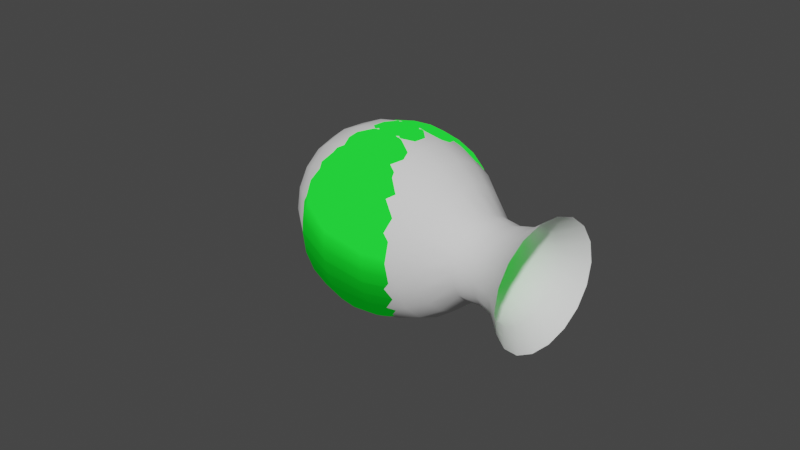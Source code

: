 # Source: PvZModels.blend  (saved by Blender 3.3.6; exported with 4.5.12 LTS)
import bpy
from mathutils import Matrix  # noqa: F401  (used for matrix-valued properties, if any)

bpy.ops.wm.read_factory_settings(use_empty=True)
scene = bpy.context.scene
scene.name = 'Scene'

# ---- collections
col_collection = bpy.data.collections.new('Collection'); scene.collection.children.link(col_collection)

# ---- images (referenced by path relative to the original .blend; pixels are not part of the script)
import os
ASSET_DIR = os.environ.get("B2B_ASSET_DIR", "")  # directory of the original .blend (textures are referenced by path, not embedded)
HERE = os.path.dirname(os.path.abspath(__file__))  # packed textures are extracted next to this script under _unpacked/

def load_image(name, relpath, width, height, colorspace="sRGB"):
    """Load a texture the original file referenced (path relative to the .blend, or extracted next to this script)."""
    p = next((c for c in (os.path.join(HERE, relpath), os.path.join(ASSET_DIR, relpath)) if relpath and os.path.exists(c)), "")
    if p:
        img = bpy.data.images.load(p, check_existing=True)
        img.name = name
    else:  # same state as the original file: an image datablock whose file is absent (Cycles renders it pink)
        img = bpy.data.images.new(name, width, height)
        img.source = "FILE"
        img.filepath = "//" + (relpath or name)
    img.colorspace_settings.name = colorspace
    return img
img_plate_texture = load_image('Plate-texture', 'Plate-texture.png', 1024, 1024, 'sRGB')
img_balltexture = load_image('BallTexture', '', 1024, 1024, 'sRGB')

# ---- materials (node trees are filled in below, after node groups)
mat_sceal = bpy.data.materials.new('sceal')
mat_material_002 = bpy.data.materials.new('Material.002')
mat_bullet = bpy.data.materials.new('bullet')

# ---- material node trees
mat_sceal.use_nodes = True; mat_sceal.node_tree.nodes.clear()
_N = mat_sceal.node_tree.nodes; _L = mat_sceal.node_tree.links
n0 = _N.new('ShaderNodeTexNoise'); n0.name = 'Noise Texture'; n0.location = (-875, 307)
n1 = _N.new('ShaderNodeTexCoord'); n1.name = 'Texture Coordinate'; n1.location = (-893, 24)
n2 = _N.new('ShaderNodeMapping'); n2.name = 'Mapping'; n2.location = (-614, 116)
n2.inputs[1].default_value = (0.05, 0.0, 0.0)
n2.inputs[2].default_value = (0.0, 1.571, 0.0)
n3 = _N.new('ShaderNodeTexGradient'); n3.name = 'Gradient Texture'; n3.location = (-411, 140)
n4 = _N.new('ShaderNodeValToRGB'); n4.name = 'ColorRamp'; n4.location = (-215, 152)
while len(n4.color_ramp.elements) > 1: n4.color_ramp.elements.remove(n4.color_ramp.elements[-1])
n4.color_ramp.elements[0].position = 0.1045; n4.color_ramp.elements[0].color = (0.0, 0.0, 0.0, 1.0)
_e = n4.color_ramp.elements.new(0.2091); _e.color = (1.0, 1.0, 1.0, 1.0)
n5 = _N.new('ShaderNodeMath'); n5.name = 'Math'; n5.location = (60, 285)
n6 = _N.new('ShaderNodeInvert'); n6.name = 'Invert'; n6.location = (-392, 277)
n6.inputs[0].default_value = 0.0
n7 = _N.new('ShaderNodeOutputMaterial'); n7.name = 'Material Output'; n7.location = (979, 409)
n8 = _N.new('ShaderNodeTexImage'); n8.name = 'Image Texture.001'; n8.location = (-516, 580)
n8.image = img_plate_texture
n9 = _N.new('ShaderNodeValToRGB'); n9.name = 'ColorRamp.001'; n9.location = (260, 382)
while len(n9.color_ramp.elements) > 1: n9.color_ramp.elements.remove(n9.color_ramp.elements[-1])
n9.color_ramp.elements[0].position = 0.0; n9.color_ramp.elements[0].color = (0.001518, 0.2582, 0.01298, 1.0)
_e = n9.color_ramp.elements.new(0.1341); _e.color = (0.0005971, 0.1038, 0.005114, 1.0)
_e = n9.color_ramp.elements.new(0.1955); _e.color = (0.001194, 0.2077, 0.01023, 1.0)
_e = n9.color_ramp.elements.new(0.4159); _e.color = (0.001791, 0.3115, 0.01534, 1.0)
_e = n9.color_ramp.elements.new(0.4545); _e.color = (0.002388, 0.4154, 0.02046, 1.0)
_e = n9.color_ramp.elements.new(0.7159); _e.color = (0.002986, 0.5192, 0.02557, 1.0)
_e = n9.color_ramp.elements.new(0.7318); _e.color = (0.003583, 0.6231, 0.03069, 1.0)
_e = n9.color_ramp.elements.new(0.9477); _e.color = (0.00418, 0.7269, 0.0358, 1.0)
_e = n9.color_ramp.elements.new(0.9545); _e.color = (0.004777, 0.8308, 0.04092, 1.0)
n10 = _N.new('ShaderNodeBsdfPrincipled'); n10.name = 'Principled BSDF'; n10.location = (601, 318)
n10.distribution = 'GGX'
n10.subsurface_method = 'RANDOM_WALK_SKIN'
n10.inputs[3].default_value = 1.45
n10.inputs[27].default_value = (0.0, 0.0, 0.0, 1.0)
n10.inputs[28].default_value = 1.0
n11 = _N.new('ShaderNodeRGB'); n11.name = 'RGB'; n11.location = (-144, 495)
n11.outputs[0].default_value = (0.004867, 0.8276, 0.04146, 1.0)
_L.new(n1.outputs[3], n2.inputs[0])
_L.new(n2.outputs[0], n3.inputs[0])
_L.new(n6.outputs[0], n5.inputs[1])
_L.new(n3.outputs[0], n4.inputs[0])
_L.new(n4.outputs[0], n5.inputs[0])
_L.new(n5.outputs[0], n9.inputs[0])
_L.new(n0.outputs[1], n6.inputs[1])
_L.new(n9.outputs[0], n10.inputs[0])
_L.new(n8.outputs[0], n7.inputs[0])
n7.is_active_output = True
mat_material_002.use_nodes = True; mat_material_002.node_tree.nodes.clear()
_N = mat_material_002.node_tree.nodes; _L = mat_material_002.node_tree.links
n0 = _N.new('ShaderNodeOutputMaterial'); n0.name = 'Material Output'; n0.location = (555, 300)
n1 = _N.new('ShaderNodeValToRGB'); n1.name = 'ColorRamp'; n1.location = (-1254, 407)
while len(n1.color_ramp.elements) > 1: n1.color_ramp.elements.remove(n1.color_ramp.elements[-1])
n1.color_ramp.elements[0].position = 0.0; n1.color_ramp.elements[0].color = (0.0, 0.0, 0.0, 1.0)
_e = n1.color_ramp.elements.new(1.0); _e.color = (1.0, 1.0, 1.0, 1.0)
n2 = _N.new('ShaderNodeTexGradient'); n2.name = 'Gradient Texture'; n2.location = (-519, 120)
n3 = _N.new('ShaderNodeMapping'); n3.name = 'Mapping'; n3.location = (-760, 91)
n3.inputs[1].default_value = (0.09, 0.0, 0.0)
n3.inputs[2].default_value = (0.0, 1.571, 0.0)
n3.inputs[3].default_value = (1.0, 1.0, 1.16)
n4 = _N.new('ShaderNodeTexCoord'); n4.name = 'Texture Coordinate'; n4.location = (-1178, 74)
n5 = _N.new('ShaderNodeMath'); n5.name = 'Math'; n5.location = (-354, 281)
n5.operation = 'MULTIPLY'
n6 = _N.new('ShaderNodeTexNoise'); n6.name = 'Noise Texture'; n6.location = (-1047, 290)
n6.inputs[2].default_value = 6.9
n6.inputs[3].default_value = 0.1
n7 = _N.new('ShaderNodeValToRGB'); n7.name = 'ColorRamp.001'; n7.location = (-85, 347)
while len(n7.color_ramp.elements) > 1: n7.color_ramp.elements.remove(n7.color_ramp.elements[-1])
n7.color_ramp.elements[0].position = 0.0; n7.color_ramp.elements[0].color = (0.03413, 0.0111, 0.004819, 1.0)
_e = n7.color_ramp.elements.new(1.0); _e.color = (0.9282, 0.1898, 0.003942, 1.0)
n8 = _N.new('ShaderNodeBsdfPrincipled'); n8.name = 'Principled BSDF'; n8.location = (243, 139)
n8.distribution = 'GGX'
n8.subsurface_method = 'RANDOM_WALK_SKIN'
n8.inputs[3].default_value = 1.45
n8.inputs[27].default_value = (0.0, 0.0, 0.0, 1.0)
n8.inputs[28].default_value = 1.0
n9 = _N.new('ShaderNodeTexImage'); n9.name = 'Image Texture.001'; n9.location = (-360, 585)
n9.image = img_plate_texture
_L.new(n4.outputs[3], n3.inputs[0])
_L.new(n3.outputs[0], n2.inputs[0])
_L.new(n2.outputs[0], n5.inputs[1])
_L.new(n5.outputs[0], n7.inputs[0])
_L.new(n6.outputs[1], n5.inputs[0])
_L.new(n7.outputs[0], n8.inputs[0])
_L.new(n9.outputs[0], n0.inputs[0])
n0.is_active_output = True
mat_bullet.use_nodes = True; mat_bullet.node_tree.nodes.clear()
_N = mat_bullet.node_tree.nodes; _L = mat_bullet.node_tree.links
n0 = _N.new('ShaderNodeTexGradient'); n0.name = 'Gradient Texture'; n0.location = (-305, 217)
n1 = _N.new('ShaderNodeBsdfPrincipled'); n1.name = 'Principled BSDF'; n1.location = (287, 60)
n1.distribution = 'GGX'
n1.subsurface_method = 'RANDOM_WALK_SKIN'
n1.inputs[3].default_value = 1.45
n1.inputs[27].default_value = (0.0, 0.0, 0.0, 1.0)
n1.inputs[28].default_value = 1.0
n2 = _N.new('ShaderNodeTexCoord'); n2.name = 'Texture Coordinate'; n2.location = (-851, 137)
n3 = _N.new('ShaderNodeMapping'); n3.name = 'Mapping'; n3.location = (-553, 221)
n3.inputs[1].default_value = (0.8, 0.0, 0.0)
n3.inputs[2].default_value = (0.0, 1.309, 0.0)
n4 = _N.new('ShaderNodeValToRGB'); n4.name = 'ColorRamp'; n4.location = (-135, 249)
while len(n4.color_ramp.elements) > 1: n4.color_ramp.elements.remove(n4.color_ramp.elements[-1])
n4.color_ramp.elements[0].position = 0.0; n4.color_ramp.elements[0].color = (0.0, 0.1887, 0.005827, 1.0)
_e = n4.color_ramp.elements.new(0.2165); _e.color = (0.000538, 0.1764, 0.005976, 1.0)
_e = n4.color_ramp.elements.new(0.3884); _e.color = (0.0007857, 0.18, 0.006393, 1.0)
_e = n4.color_ramp.elements.new(0.4057); _e.color = (0.001048, 0.1935, 0.00689, 1.0)
_e = n4.color_ramp.elements.new(0.5312); _e.color = (0.001571, 0.2204, 0.007884, 1.0)
_e = n4.color_ramp.elements.new(0.5477); _e.color = (0.002095, 0.2472, 0.008878, 1.0)
_e = n4.color_ramp.elements.new(0.6852); _e.color = (0.003143, 0.301, 0.01087, 1.0)
_e = n4.color_ramp.elements.new(0.6955); _e.color = (0.004191, 0.3548, 0.01285, 1.0)
_e = n4.color_ramp.elements.new(0.8091); _e.color = (0.006286, 0.4623, 0.01683, 1.0)
_e = n4.color_ramp.elements.new(0.8545); _e.color = (0.008381, 0.5698, 0.02081, 1.0)
_e = n4.color_ramp.elements.new(0.9432); _e.color = (0.01257, 0.7849, 0.02876, 1.0)
_e = n4.color_ramp.elements.new(1.0); _e.color = (0.01676, 1.0, 0.03671, 1.0)
n5 = _N.new('ShaderNodeOutputMaterial'); n5.name = 'Material Output'; n5.location = (300, 300)
n6 = _N.new('ShaderNodeTexImage'); n6.name = 'Image Texture'; n6.location = (-55, 13)
n6.image = img_balltexture
_L.new(n0.outputs[0], n4.inputs[0])
_L.new(n3.outputs[0], n0.inputs[0])
_L.new(n2.outputs[3], n3.inputs[0])
_L.new(n4.outputs[0], n5.inputs[0])
n5.is_active_output = True

# ---- world
world_world = bpy.data.worlds.new('World'); scene.world = world_world
world_world.use_nodes = True; world_world.node_tree.nodes.clear()
_N = world_world.node_tree.nodes; _L = world_world.node_tree.links
n0 = _N.new('ShaderNodeOutputWorld'); n0.name = 'World Output'; n0.location = (300, 300)
n1 = _N.new('ShaderNodeBackground'); n1.name = 'Background'; n1.location = (10, 300)
n1.inputs[0].default_value = (0.05088, 0.05088, 0.05088, 1.0)
_L.new(n1.outputs[0], n0.inputs[0])
n0.is_active_output = True
world_world.color = (0.05088, 0.05088, 0.05088)
world_world.use_sun_shadow = False
world_world.sun_shadow_jitter_overblur = 0.0

# ---- cameras
cam_camera = bpy.data.cameras.new('Camera')
cam_camera.clip_end = 100.0
cam_camera.ortho_scale = 7.314

# ---- meshes
me_plane = bpy.data.meshes.new('Plane')
me_plane.from_pydata([(-0.5002, -0.5176, -0.1937), (0.4998, -0.5176, -0.1937), (-0.5002, 0.4824, -0.1151), (0.4998, 0.4824, -0.1151), (-0.5002, 0.4824, -0.1937), (0.4998, 0.4824, -0.1937), (-0.5002, -0.5176, -0.0225), (0.4998, -0.5176, -0.0225), (-0.5002, 0.4824, -0.0225), (0.4998, 0.4824, -0.0225), (-0.3002, -0.5176, -0.1937), (-0.1002, -0.5176, -0.1937), (0.09984, -0.5176, -0.1935), (0.2998, -0.5176, -0.1937), (-0.3002, 0.4824, -0.1937), (-0.1001, 0.4837, -0.1921), (0.09992, 0.4837, -0.192), (0.2998, 0.4825, -0.1935), (-0.3002, -0.5176, -0.0225), (-0.1002, -0.5176, -0.0225), (0.09998, -0.5178, -0.01817), (0.2998, -0.5176, -0.0225), (-0.3002, 0.4824, -0.0225), (-0.1001, 0.4893, -0.0225), (0.1003, 0.491, -0.01817), (0.3, 0.4844, -0.01972), (-0.5002, -0.3176, -0.1937), (-0.5002, -0.1176, -0.1937), (-0.5002, 0.08238, -0.1937), (-0.5002, 0.2824, -0.1937), (0.4998, 0.2824, -0.1937), (0.4998, 0.08238, -0.1937), (0.4998, -0.1176, -0.1937), (0.4998, -0.3176, -0.1937), (-0.5002, -0.3176, -0.0225), (-0.5002, -0.1176, -0.0225), (-0.5002, 0.08238, -0.0225), (-0.5002, 0.2824, -0.0225), (0.4998, 0.2824, -0.0225), (0.4998, 0.08238, -0.02248), (0.4998, -0.1176, -0.0225), (0.4998, -0.3176, -0.0225), (0.3003, 0.2843, 0.004233), (0.3036, 0.08326, 0.05314), (0.3032, -0.1195, 0.04208), (0.3004, -0.3183, 0.006927), (0.1004, 0.2888, 0.01843), (0.1013, 0.082, 0.02864), (0.1019, -0.1194, 0.05301), (0.102, -0.3181, 0.02791), (-0.1005, 0.2858, 0.05272), (-0.09766, 0.07717, 0.03476), (-0.1004, -0.1175, 0.02229), (-0.09931, -0.3166, -0.003173), (-0.3013, 0.2825, 0.009779), (-0.3052, 0.08224, 0.04327), (-0.3023, -0.119, 0.02609), (-0.3003, -0.3177, 0.0001136), (0.4998, 0.4824, -0.06031), (-0.5002, 0.4824, -0.06031), (-0.5002, -0.5176, -0.06031), (0.4998, -0.5176, -0.06031), (0.2998, -0.5176, -0.06031), (0.09995, -0.5178, -0.05686), (-0.1002, -0.5176, -0.06031), (-0.3002, -0.5176, -0.06031), (-0.3002, 0.4824, -0.06031), (-0.1001, 0.4881, -0.04958), (0.1002, 0.4895, -0.05144), (0.3, 0.484, -0.0581), (0.4998, 0.2824, -0.06031), (0.4998, 0.08238, -0.0603), (0.4998, -0.1176, -0.06031), (0.4998, -0.3176, -0.06031), (-0.5002, -0.3176, -0.06031), (-0.5002, -0.1176, -0.06031), (-0.5002, 0.08238, -0.06031), (-0.5002, 0.2824, -0.06031)], [], [(0, 10, 11, 12, 13, 1, 3, 2), (69, 25, 9, 58), (54, 22, 8, 37), (65, 18, 6, 60), (77, 37, 8, 59), (73, 41, 7, 61), (61, 7, 21, 62), (62, 21, 20, 63), (63, 20, 19, 64), (64, 19, 18, 65), (38, 9, 25, 42), (42, 25, 24, 46), (46, 24, 23, 50), (50, 23, 22, 54), (59, 8, 22, 66), (66, 22, 23, 67), (67, 23, 24, 68), (68, 24, 25, 69), (19, 53, 57, 18), (53, 52, 56, 57), (52, 51, 55, 56), (51, 50, 54, 55), (20, 49, 53, 19), (49, 48, 52, 53), (48, 47, 51, 52), (47, 46, 50, 51), (21, 45, 49, 20), (45, 44, 48, 49), (44, 43, 47, 48), (43, 42, 46, 47), (7, 41, 45, 21), (41, 40, 44, 45), (40, 39, 43, 44), (39, 38, 42, 43), (58, 9, 38, 70), (70, 38, 39, 71), (71, 39, 40, 72), (72, 40, 41, 73), (60, 6, 34, 74), (74, 34, 35, 75), (75, 35, 36, 76), (76, 36, 37, 77), (18, 57, 34, 6), (57, 56, 35, 34), (56, 55, 36, 35), (55, 54, 37, 36), (13, 12, 11, 10, 0, 26, 27, 28, 29, 4, 14, 15, 16, 17, 5, 30, 31, 32, 33, 1), (28, 76, 77, 29), (27, 75, 76, 28), (26, 74, 75, 27), (0, 60, 74, 26), (32, 72, 73, 33), (31, 71, 72, 32), (30, 70, 71, 31), (5, 58, 70, 30), (16, 68, 69, 17), (15, 67, 68, 16), (14, 66, 67, 15), (4, 59, 66, 14), (11, 64, 65, 10), (12, 63, 64, 11), (13, 62, 63, 12), (1, 61, 62, 13), (33, 73, 61, 1), (29, 77, 59, 4), (10, 65, 60, 0), (17, 69, 58, 5)])
me_plane.polygons.foreach_set('use_smooth', [True] * 67)
me_plane.polygons.foreach_set('material_index', [0, 0, 0, 0, 0, 0, 0, 0, 0, 0, 0, 0, 0, 0, 0, 0, 0, 0, 0, 0, 0, 0, 0, 0, 0, 0, 0, 0, 0, 0, 0, 0, 0, 0, 0, 0, 0, 0, 0, 0, 0, 0, 0, 0, 0, 0, 0, 1, 1, 1, 1, 1, 1, 1, 1, 1, 1, 1, 1, 1, 1, 1, 1, 1, 1, 1, 1])
_k = set([(0, 60), (1, 61), (4, 59), (5, 58), (6, 60), (7, 61), (8, 59), (9, 58)])
me_plane.attributes.new('sharp_edge', 'BOOLEAN', 'EDGE').data.foreach_set('value', [ (min(e.vertices), max(e.vertices)) in _k for e in me_plane.edges])
_uv = me_plane.uv_layers.new(name='UVMap')
_uv.uv.foreach_set('vector', [0.0, 0.0, 0.0, 0.0, 0.0, 0.0, 0.0, 0.0, 0.0, 0.0, 0.0, 0.0, 0.0, 0.0, 0.0, 0.0, 0.7802, 0.6283, 0.7802, 0.6518, 0.7257, 0.6501, 0.7257, 0.6269, 0.5788, 0.4147, 0.578, 0.2734, 0.7195, 0.2734, 0.7195, 0.4149, 0.7803, 0.7348, 0.7803, 0.758, 0.7257, 0.758, 0.7257, 0.7348, 0.7803, 0.9477, 0.7803, 0.9709, 0.7257, 0.9709, 0.7257, 0.9477, 0.7803, 0.8425, 0.7803, 0.8658, 0.7257, 0.8658, 0.7257, 0.8425, 0.9986, 0.7348, 0.9986, 0.758, 0.944, 0.758, 0.944, 0.7348, 0.944, 0.7348, 0.944, 0.758, 0.8895, 0.7606, 0.8895, 0.7369, 0.8895, 0.7369, 0.8895, 0.7606, 0.8349, 0.758, 0.8349, 0.7348, 0.8349, 0.7348, 0.8349, 0.758, 0.7803, 0.758, 0.7803, 0.7348, 0.01209, 0.4149, 0.01209, 0.2734, 0.1535, 0.272, 0.1532, 0.4135, 0.1532, 0.4135, 0.1535, 0.272, 0.2947, 0.2673, 0.2946, 0.4103, 0.2946, 0.4103, 0.2947, 0.2673, 0.4364, 0.2685, 0.4367, 0.4124, 0.4367, 0.4124, 0.4364, 0.2685, 0.578, 0.2734, 0.5788, 0.4147, 0.9986, 0.6269, 0.9986, 0.6501, 0.944, 0.6501, 0.944, 0.6269, 0.944, 0.6269, 0.944, 0.6501, 0.8894, 0.6502, 0.8894, 0.6335, 0.8894, 0.6335, 0.8894, 0.6502, 0.8347, 0.6529, 0.8348, 0.6324, 0.8348, 0.6324, 0.8347, 0.6529, 0.7802, 0.6518, 0.7802, 0.6283, 0.4365, 0.9808, 0.4359, 0.8386, 0.5781, 0.8394, 0.578, 0.9808, 0.4359, 0.8386, 0.4366, 0.6977, 0.5795, 0.6988, 0.5781, 0.8394, 0.4366, 0.6977, 0.4347, 0.56, 0.5815, 0.5564, 0.5795, 0.6988, 0.4347, 0.56, 0.4367, 0.4124, 0.5788, 0.4147, 0.5815, 0.5564, 0.2949, 0.981, 0.2935, 0.8396, 0.4359, 0.8386, 0.4365, 0.9808, 0.2935, 0.8396, 0.2936, 0.699, 0.4366, 0.6977, 0.4359, 0.8386, 0.2936, 0.699, 0.294, 0.5566, 0.4347, 0.56, 0.4366, 0.6977, 0.294, 0.5566, 0.2946, 0.4103, 0.4367, 0.4124, 0.4347, 0.56, 0.1536, 0.9808, 0.1532, 0.8398, 0.2935, 0.8396, 0.2949, 0.981, 0.1532, 0.8398, 0.1512, 0.6991, 0.2936, 0.699, 0.2935, 0.8396, 0.1512, 0.6991, 0.1509, 0.5557, 0.294, 0.5566, 0.2936, 0.699, 0.1509, 0.5557, 0.1532, 0.4135, 0.2946, 0.4103, 0.294, 0.5566, 0.01209, 0.9808, 0.01209, 0.8393, 0.1532, 0.8398, 0.1536, 0.9808, 0.01209, 0.8393, 0.01209, 0.6978, 0.1512, 0.6991, 0.1532, 0.8398, 0.01209, 0.6978, 0.01209, 0.5564, 0.1509, 0.5557, 0.1512, 0.6991, 0.01209, 0.5564, 0.01209, 0.4149, 0.1532, 0.4135, 0.1509, 0.5557, 0.9986, 0.8425, 0.9986, 0.8658, 0.944, 0.8658, 0.944, 0.8425, 0.944, 0.8425, 0.944, 0.8658, 0.8895, 0.8658, 0.8895, 0.8425, 0.8895, 0.8425, 0.8895, 0.8658, 0.8349, 0.8658, 0.8349, 0.8425, 0.8349, 0.8425, 0.8349, 0.8658, 0.7803, 0.8658, 0.7803, 0.8425, 0.9986, 0.9477, 0.9986, 0.9709, 0.944, 0.9709, 0.944, 0.9477, 0.944, 0.9477, 0.944, 0.9709, 0.8895, 0.9709, 0.8895, 0.9477, 0.8895, 0.9477, 0.8895, 0.9709, 0.8349, 0.9709, 0.8349, 0.9477, 0.8349, 0.9477, 0.8349, 0.9709, 0.7803, 0.9709, 0.7803, 0.9477, 0.578, 0.9808, 0.5781, 0.8394, 0.7195, 0.8393, 0.7195, 0.9808, 0.5781, 0.8394, 0.5795, 0.6988, 0.7195, 0.6978, 0.7195, 0.8393, 0.5795, 0.6988, 0.5815, 0.5564, 0.7195, 0.5564, 0.7195, 0.6978, 0.5815, 0.5564, 0.5788, 0.4147, 0.7195, 0.4149, 0.7195, 0.5564, 0.9456, 0.2688, 0.8936, 0.2688, 0.8416, 0.2688, 0.7897, 0.2688, 0.7377, 0.2688, 0.7377, 0.2168, 0.7377, 0.1649, 0.7377, 0.1129, 0.7377, 0.06095, 0.7377, 0.008989, 0.7897, 0.008989, 0.8416, 0.008656, 0.8936, 0.008637, 0.9456, 0.008963, 0.9975, 0.008989, 0.9975, 0.06095, 0.9975, 0.1129, 0.9975, 0.1649, 0.9975, 0.2168, 0.9975, 0.2688, 0.8349, 0.8658, 0.8349, 0.9477, 0.7803, 0.9477, 0.7803, 0.8658, 0.8895, 0.8658, 0.8895, 0.9477, 0.8349, 0.9477, 0.8349, 0.8658, 0.944, 0.8658, 0.944, 0.9477, 0.8895, 0.9477, 0.8895, 0.8658, 0.9986, 0.8658, 0.9986, 0.9477, 0.944, 0.9477, 0.944, 0.8658, 0.8349, 0.7606, 0.8349, 0.8425, 0.7803, 0.8425, 0.7803, 0.7606, 0.8895, 0.7606, 0.8895, 0.8425, 0.8349, 0.8425, 0.8349, 0.7606, 0.944, 0.7606, 0.944, 0.8425, 0.8895, 0.8425, 0.8895, 0.7606, 0.9986, 0.7606, 0.9986, 0.8425, 0.944, 0.8425, 0.944, 0.7606, 0.8348, 0.5461, 0.8348, 0.6324, 0.7802, 0.6283, 0.7803, 0.5451, 0.8894, 0.546, 0.8894, 0.6335, 0.8348, 0.6324, 0.8348, 0.5461, 0.944, 0.545, 0.944, 0.6269, 0.8894, 0.6335, 0.8894, 0.546, 0.9986, 0.545, 0.9986, 0.6269, 0.944, 0.6269, 0.944, 0.545, 0.8349, 0.6529, 0.8349, 0.7348, 0.7803, 0.7348, 0.7803, 0.6529, 0.8895, 0.653, 0.8895, 0.7369, 0.8349, 0.7348, 0.8349, 0.6529, 0.944, 0.6529, 0.944, 0.7348, 0.8895, 0.7369, 0.8895, 0.653, 0.9986, 0.6529, 0.9986, 0.7348, 0.944, 0.7348, 0.944, 0.6529, 0.7803, 0.7606, 0.7803, 0.8425, 0.7257, 0.8425, 0.7257, 0.7606, 0.7803, 0.8658, 0.7803, 0.9477, 0.7257, 0.9477, 0.7257, 0.8658, 0.7803, 0.6529, 0.7803, 0.7348, 0.7257, 0.7348, 0.7257, 0.6529, 0.7803, 0.5451, 0.7802, 0.6283, 0.7257, 0.6269, 0.7257, 0.545])
_ca = me_plane.color_attributes.new('Col', 'BYTE_COLOR', 'CORNER')
_ca.data.foreach_set('color', [0.0, 0.0, 0.0, 0.0, 0.0, 0.0, 0.0, 0.0, 0.0, 0.0, 0.0, 0.0, 0.0, 0.0, 0.0, 0.0, 0.0, 0.0, 0.0, 0.0, 0.0, 0.0, 0.0, 0.0, 1.0, 1.0, 1.0, 1.0, 1.0, 1.0, 1.0, 1.0, 0.0, 0.0, 0.0, 0.0, 0.0, 0.0, 0.0, 0.0, 0.0, 0.0, 0.0, 0.0, 0.0, 0.0, 0.0, 0.0, 1.0, 1.0, 1.0, 1.0, 0.0, 0.0, 0.0, 0.0, 0.0, 0.0, 0.0, 0.0, 0.0, 0.0, 0.0, 0.0, 0.0, 0.0, 0.0, 0.0, 0.0, 0.0, 0.0, 0.0, 0.0, 0.0, 0.0, 0.0, 0.0, 0.0, 0.0, 0.0, 0.0, 0.0, 0.0, 0.0, 0.0, 0.0, 0.0, 0.0, 0.0, 0.0, 0.0, 0.0, 0.0, 0.0, 0.0, 0.0, 0.0, 0.0, 0.0, 0.0, 0.0, 0.0, 0.0, 0.0, 0.0, 0.0, 0.0, 0.0, 0.0, 0.0, 0.0, 0.0, 0.0, 0.0, 0.0, 0.0, 0.0, 0.0, 0.0, 0.0, 0.0, 0.0, 0.0, 0.0, 0.0, 0.0, 0.0, 0.0, 0.0, 0.0, 0.0, 0.0, 0.0, 0.0, 0.0, 0.0, 0.0, 0.0, 0.0, 0.0, 0.0, 0.0, 0.0, 0.0, 0.0, 0.0, 0.0, 0.0, 0.0, 0.0, 0.0, 0.0, 0.0, 0.0, 0.0, 0.0, 0.0, 0.0, 0.0, 0.0, 0.0, 0.0, 0.0, 0.0, 0.0, 0.0, 0.0, 0.0, 0.0, 0.0, 0.0, 0.0, 0.0, 0.0, 0.0, 0.0, 0.0, 0.0, 0.0, 0.0, 0.0, 0.0, 0.0, 0.0, 0.0, 0.0, 0.0, 0.0, 1.0, 1.0, 1.0, 1.0, 1.0, 1.0, 1.0, 1.0, 0.0, 0.0, 0.0, 0.0, 0.0, 0.0, 0.0, 0.0, 1.0, 1.0, 1.0, 1.0, 1.0, 1.0, 1.0, 1.0, 0.0, 0.0, 0.0, 0.0, 0.0, 0.0, 0.0, 0.0, 1.0, 1.0, 1.0, 1.0, 1.0, 1.0, 1.0, 1.0, 0.0, 0.0, 0.0, 0.0, 0.0, 0.0, 0.0, 0.0, 1.0, 1.0, 1.0, 1.0, 0.0, 0.0, 0.0, 0.0, 0.0, 0.0, 0.0, 0.0, 0.0, 0.0, 0.0, 0.0, 0.0, 0.0, 0.0, 0.0, 0.0, 0.0, 0.0, 0.0, 0.0, 0.0, 0.0, 0.0, 0.0, 0.0, 0.0, 0.0, 0.0, 0.0, 0.0, 0.0, 0.0, 0.0, 0.0, 0.0, 0.0, 0.0, 0.0, 0.0, 0.0, 0.0, 0.0, 0.0, 0.0, 0.0, 0.0, 0.0, 0.0, 0.0, 0.0, 0.0, 0.0, 0.0, 0.0, 0.0, 0.0, 0.0, 0.0, 0.0, 0.0, 0.0, 0.0, 0.0, 0.0, 0.0, 0.0, 0.0, 1.0, 1.0, 1.0, 1.0, 1.0, 1.0, 1.0, 1.0, 0.0, 0.0, 0.0, 0.0, 1.0, 1.0, 1.0, 1.0, 1.0, 1.0, 1.0, 1.0, 1.0, 1.0, 1.0, 1.0, 1.0, 1.0, 1.0, 1.0, 1.0, 1.0, 1.0, 1.0, 1.0, 1.0, 1.0, 1.0, 1.0, 1.0, 1.0, 1.0, 1.0, 1.0, 1.0, 1.0, 1.0, 1.0, 1.0, 1.0, 1.0, 1.0, 1.0, 1.0, 1.0, 1.0, 1.0, 1.0, 1.0, 1.0, 1.0, 1.0, 0.0, 0.0, 0.0, 0.0, 1.0, 1.0, 1.0, 1.0, 1.0, 1.0, 1.0, 1.0, 0.0, 0.0, 0.0, 0.0, 1.0, 1.0, 1.0, 1.0, 1.0, 1.0, 1.0, 1.0, 1.0, 1.0, 1.0, 1.0, 1.0, 1.0, 1.0, 1.0, 1.0, 1.0, 1.0, 1.0, 1.0, 1.0, 1.0, 1.0, 1.0, 1.0, 1.0, 1.0, 1.0, 1.0, 1.0, 1.0, 1.0, 1.0, 1.0, 1.0, 1.0, 1.0, 1.0, 1.0, 1.0, 1.0, 1.0, 1.0, 1.0, 1.0, 1.0, 1.0, 0.0, 0.0, 0.0, 0.0, 1.0, 1.0, 1.0, 1.0, 1.0, 1.0, 1.0, 1.0, 0.0, 0.0, 0.0, 0.0, 1.0, 1.0, 1.0, 1.0, 1.0, 1.0, 1.0, 1.0, 1.0, 1.0, 1.0, 1.0, 1.0, 1.0, 1.0, 1.0, 1.0, 1.0, 1.0, 1.0, 1.0, 1.0, 1.0, 1.0, 1.0, 1.0, 1.0, 1.0, 1.0, 1.0, 1.0, 1.0, 1.0, 1.0, 1.0, 1.0, 1.0, 1.0, 1.0, 1.0, 1.0, 1.0, 1.0, 1.0, 1.0, 1.0, 1.0, 1.0, 0.0, 0.0, 0.0, 0.0, 0.0, 0.0, 0.0, 0.0, 1.0, 1.0, 1.0, 1.0, 0.0, 0.0, 0.0, 0.0, 0.0, 0.0, 0.0, 0.0, 0.0, 0.0, 0.0, 0.0, 1.0, 1.0, 1.0, 1.0, 1.0, 1.0, 1.0, 1.0, 0.0, 0.0, 0.0, 0.0, 0.0, 0.0, 0.0, 0.0, 1.0, 1.0, 1.0, 1.0, 1.0, 1.0, 1.0, 1.0, 0.0, 0.0, 0.0, 0.0, 0.0, 0.0, 0.0, 0.0, 1.0, 1.0, 1.0, 1.0, 1.0, 1.0, 1.0, 1.0, 0.0, 0.0, 0.0, 0.0, 0.0, 0.0, 0.0, 0.0, 0.0, 0.0, 0.0, 0.0, 0.0, 0.0, 0.0, 0.0, 0.0, 0.0, 0.0, 0.0, 0.0, 0.0, 0.0, 0.0, 0.0, 0.0, 0.0, 0.0, 0.0, 0.0, 0.0, 0.0, 0.0, 0.0, 0.0, 0.0, 0.0, 0.0, 0.0, 0.0, 0.0, 0.0, 0.0, 0.0, 0.0, 0.0, 0.0, 0.0, 0.0, 0.0, 0.0, 0.0, 0.0, 0.0, 0.0, 0.0, 0.0, 0.0, 0.0, 0.0, 0.0, 0.0, 0.0, 0.0, 0.0, 0.0, 0.0, 0.0, 0.0, 0.0, 0.0, 0.0, 0.0, 0.0, 0.0, 0.0, 0.0, 0.0, 0.0, 0.0, 0.0, 0.0, 0.0, 0.0, 0.0, 0.0, 0.0, 0.0, 0.0, 0.0, 0.0, 0.0, 0.0, 0.0, 0.0, 0.0, 0.0, 0.0, 0.0, 0.0, 0.0, 0.0, 0.0, 0.0, 0.0, 0.0, 0.0, 0.0, 0.0, 0.0, 0.0, 0.0, 0.0, 0.0, 0.0, 0.0, 0.0, 0.0, 0.0, 0.0, 0.0, 0.0, 0.0, 0.0, 0.0, 0.0, 0.0, 0.0, 0.0, 0.0, 0.0, 0.0, 1.0, 1.0, 1.0, 1.0, 0.0, 0.0, 0.0, 0.0, 0.0, 0.0, 0.0, 0.0, 1.0, 1.0, 1.0, 1.0, 1.0, 1.0, 1.0, 1.0, 0.0, 0.0, 0.0, 0.0, 0.0, 0.0, 0.0, 0.0, 1.0, 1.0, 1.0, 1.0, 1.0, 1.0, 1.0, 1.0, 0.0, 0.0, 0.0, 0.0, 0.0, 0.0, 0.0, 0.0, 1.0, 1.0, 1.0, 1.0, 1.0, 1.0, 1.0, 1.0, 0.0, 0.0, 0.0, 0.0, 0.0, 0.0, 0.0, 0.0, 1.0, 1.0, 1.0, 1.0, 1.0, 1.0, 1.0, 1.0, 1.0, 1.0, 1.0, 1.0, 1.0, 1.0, 1.0, 1.0, 1.0, 1.0, 1.0, 1.0, 1.0, 1.0, 1.0, 1.0, 1.0, 1.0, 1.0, 1.0, 1.0, 1.0, 1.0, 1.0, 1.0, 1.0, 1.0, 1.0, 1.0, 1.0, 1.0, 1.0, 1.0, 1.0, 1.0, 1.0, 1.0, 1.0, 1.0, 1.0, 1.0, 1.0, 1.0, 1.0, 1.0, 1.0, 1.0, 1.0, 1.0, 1.0, 1.0, 1.0, 1.0, 1.0, 1.0, 1.0, 1.0, 1.0, 1.0, 1.0, 1.0, 1.0, 1.0, 1.0, 1.0, 1.0, 1.0, 1.0, 1.0, 1.0, 1.0, 1.0, 0.0, 0.0, 0.0, 0.0, 0.0, 0.0, 0.0, 0.0, 0.0, 0.0, 0.0, 0.0, 0.0, 0.0, 0.0, 0.0, 0.0, 0.0, 0.0, 0.0, 0.0, 0.0, 0.0, 0.0, 0.0, 0.0, 0.0, 0.0, 0.0, 0.0, 0.0, 0.0, 0.0, 0.0, 0.0, 0.0, 0.0, 0.0, 0.0, 0.0, 0.0, 0.0, 0.0, 0.0, 0.0, 0.0, 0.0, 0.0, 0.0, 0.0, 0.0, 0.0, 0.0, 0.0, 0.0, 0.0, 0.0, 0.0, 0.0, 0.0, 0.0, 0.0, 0.0, 0.0, 0.0, 0.0, 0.0, 0.0, 0.0, 0.0, 0.0, 0.0, 0.0, 0.0, 0.0, 0.0, 0.0, 0.0, 0.0, 0.0, 0.0, 0.0, 0.0, 0.0, 0.0, 0.0, 0.0, 0.0, 0.0, 0.0, 0.0, 0.0, 0.0, 0.0, 0.0, 0.0, 0.0, 0.0, 0.0, 0.0, 0.0, 0.0, 0.0, 0.0, 0.0, 0.0, 0.0, 0.0, 0.0, 0.0, 0.0, 0.0, 0.0, 0.0, 0.0, 0.0, 0.0, 0.0, 0.0, 0.0, 0.0, 0.0, 0.0, 0.0, 0.0, 0.0, 0.0, 0.0, 0.0, 0.0, 0.0, 0.0, 0.0, 0.0, 0.0, 0.0, 0.0, 0.0, 0.0, 0.0, 0.0, 0.0, 0.0, 0.0, 0.0, 0.0, 0.0, 0.0, 0.0, 0.0, 0.0, 0.0, 0.0, 0.0, 0.0, 0.0, 0.0, 0.0, 0.0, 0.0, 0.0, 0.0, 0.0, 0.0, 0.0, 0.0, 0.0, 0.0, 0.0, 0.0, 0.0, 0.0, 0.0, 0.0, 0.0, 0.0, 0.0, 0.0, 0.0, 0.0, 0.0, 0.0, 0.0, 0.0, 0.0, 0.0, 0.0, 0.0, 0.0, 0.0, 0.0, 0.0, 0.0, 0.0, 0.0, 0.0, 0.0, 0.0, 0.0, 0.0, 0.0, 0.0, 0.0, 0.0, 0.0, 0.0, 0.0, 0.0, 0.0, 0.0, 0.0, 0.0, 0.0, 0.0, 0.0, 0.0, 0.0, 0.0, 0.0, 0.0, 0.0, 0.0, 0.0, 0.0, 0.0, 0.0, 0.0, 0.0, 0.0, 0.0, 0.0, 0.0, 0.0, 0.0, 0.0, 0.0, 0.0, 0.0, 0.0, 0.0, 0.0, 0.0, 0.0, 0.0, 0.0, 0.0, 0.0, 0.0, 0.0, 0.0, 0.0, 0.0, 0.0, 0.0, 0.0, 0.0, 0.0, 0.0, 0.0, 0.0, 0.0, 0.0, 0.0, 0.0, 0.0, 0.0, 0.0, 0.0, 0.0, 0.0, 0.0, 0.0, 0.0, 0.0, 0.0, 0.0, 0.0, 0.0, 0.0, 0.0, 0.0, 0.0, 0.0, 0.0, 0.0, 0.0, 0.0, 0.0, 0.0, 0.0, 0.0, 0.0, 0.0, 0.0, 0.0, 0.0, 0.0, 0.0, 0.0, 0.0, 0.0, 0.0, 0.0, 0.0, 0.0, 0.0, 0.0, 0.0, 0.0, 0.0, 0.0, 0.0, 0.0, 0.0, 0.0, 0.0, 0.0, 0.0, 0.0, 0.0])
me_plane.materials.append(mat_sceal)
me_plane.materials.append(mat_material_002)
me_plane.use_paint_bone_selection = False
me_plane.use_paint_mask = True
me_plane.update()
me_sphere = bpy.data.meshes.new('Sphere')
me_sphere.from_pydata([(0.0, 0.2225, 0.9749), (0.0, 0.4339, 0.901), (0.0, 0.6235, 0.7818), (0.0, 0.901, 0.4339), (0.0, 0.9749, 0.2225), (0.0, 0.9749, -0.2225), (0.0, 0.901, -0.4339), (0.0, 0.6235, -0.7818), (0.0, 0.4339, -0.901), (0.0, 0.2225, -0.9749), (0.09655, 0.2005, 0.9749), (0.1883, 0.3909, 0.901), (0.2705, 0.5617, 0.7818), (0.3392, 0.7044, 0.6235), (0.3909, 0.8117, 0.4339), (0.423, 0.8784, 0.2225), (0.4339, 0.901, 0.0), (0.423, 0.8784, -0.2225), (0.3909, 0.8117, -0.4339), (0.3392, 0.7044, -0.6235), (0.2705, 0.5617, -0.7818), (0.1883, 0.3909, -0.901), (0.09655, 0.2005, -0.9749), (0.174, 0.1387, 0.9749), (0.3392, 0.2705, 0.901), (0.4875, 0.3887, 0.7818), (0.6113, 0.4875, 0.6235), (0.7044, 0.5617, 0.4339), (0.7622, 0.6079, 0.2225), (0.7818, 0.6235, 0.0), (0.7622, 0.6079, -0.2225), (0.7044, 0.5617, -0.4339), (0.6113, 0.4875, -0.6235), (0.4875, 0.3887, -0.7818), (0.3392, 0.2705, -0.901), (0.174, 0.1387, -0.9749), (0.2169, 0.04952, 0.9749), (0.423, 0.09655, 0.901), (0.6079, 0.1387, 0.7818), (0.7622, 0.174, 0.6235), (0.8784, 0.2005, 0.4339), (0.9505, 0.2169, 0.2225), (0.9749, 0.2225, 0.0), (0.9505, 0.2169, -0.2225), (0.8784, 0.2005, -0.4339), (0.7622, 0.174, -0.6235), (0.6079, 0.1387, -0.7818), (0.423, 0.09655, -0.901), (0.2169, 0.04952, -0.9749), (0.2169, -0.04952, 0.9749), (0.423, -0.09655, 0.901), (0.6079, -0.1387, 0.7818), (0.7622, -0.174, 0.6235), (0.8784, -0.2005, 0.4339), (0.9505, -0.2169, 0.2225), (0.9749, -0.2225, 0.0), (0.9505, -0.2169, -0.2225), (0.8784, -0.2005, -0.4339), (0.7622, -0.174, -0.6235), (0.6079, -0.1387, -0.7818), (0.423, -0.09655, -0.901), (0.2169, -0.04952, -0.9749), (0.174, -0.1387, 0.9749), (0.3392, -0.2705, 0.901), (0.4875, -0.3887, 0.7818), (0.6113, -0.4875, 0.6235), (0.7044, -0.5617, 0.4339), (0.7622, -0.6079, 0.2225), (0.7818, -0.6235, 0.0), (0.7622, -0.6079, -0.2225), (0.7044, -0.5617, -0.4339), (0.6113, -0.4875, -0.6235), (0.4875, -0.3887, -0.7818), (0.3392, -0.2705, -0.901), (0.174, -0.1387, -0.9749), (0.09655, -0.2005, 0.9749), (0.1883, -0.3909, 0.901), (0.2705, -0.5617, 0.7818), (0.3392, -0.7044, 0.6235), (0.3909, -0.8117, 0.4339), (0.423, -0.8784, 0.2225), (0.4339, -0.901, 0.0), (0.423, -0.8784, -0.2225), (0.3909, -0.8117, -0.4339), (0.3392, -0.7044, -0.6235), (0.2705, -0.5617, -0.7818), (0.1883, -0.3909, -0.901), (0.09655, -0.2005, -0.9749), (-4.47e-08, -0.2225, 0.9749), (-4.47e-08, -0.4339, 0.901), (-1.192e-07, -0.6235, 0.7818), (-1.192e-07, -0.7818, 0.6235), (-2.384e-07, -0.901, 0.4339), (-1.49e-07, -0.9749, 0.2225), (-1.788e-07, -1.0, 0.0), (-1.49e-07, -0.9749, -0.2225), (-2.384e-07, -0.901, -0.4339), (-1.192e-07, -0.7818, -0.6235), (-1.192e-07, -0.6235, -0.7818), (-4.47e-08, -0.4339, -0.901), (-4.47e-08, -0.2225, -0.9749), (-0.09655, -0.2005, 0.9749), (-0.1883, -0.3909, 0.901), (-0.2705, -0.5617, 0.7818), (-0.3392, -0.7044, 0.6235), (-0.3909, -0.8117, 0.4339), (-0.423, -0.8784, 0.2225), (-0.4339, -0.901, 0.0), (-0.423, -0.8784, -0.2225), (-0.3909, -0.8117, -0.4339), (-0.3392, -0.7044, -0.6235), (-0.2705, -0.5617, -0.7818), (-0.1883, -0.3909, -0.901), (-0.09655, -0.2005, -0.9749), (0.0, 0.0, -1.0), (-0.174, -0.1387, 0.9749), (-0.3392, -0.2705, 0.901), (-0.4875, -0.3887, 0.7818), (-0.6113, -0.4875, 0.6235), (-0.7044, -0.5617, 0.4339), (-0.7622, -0.6079, 0.2225), (-0.7818, -0.6235, 0.0), (-0.7622, -0.6079, -0.2225), (-0.7044, -0.5617, -0.4339), (-0.6113, -0.4875, -0.6235), (-0.4875, -0.3887, -0.7818), (-0.3392, -0.2705, -0.901), (-0.174, -0.1387, -0.9749), (0.0, 0.0, 1.0), (-0.2169, -0.04952, 0.9749), (-0.423, -0.09655, 0.901), (-0.6079, -0.1387, 0.7818), (-0.7622, -0.174, 0.6235), (-0.8784, -0.2005, 0.4339), (-0.9505, -0.2169, 0.2225), (-0.9749, -0.2225, 0.0), (-0.9505, -0.2169, -0.2225), (-0.8784, -0.2005, -0.4339), (-0.7622, -0.174, -0.6235), (-0.6079, -0.1387, -0.7818), (-0.423, -0.09655, -0.901), (-0.2169, -0.04952, -0.9749), (-0.2169, 0.04952, 0.9749), (-0.423, 0.09655, 0.901), (-0.6079, 0.1387, 0.7818), (-0.7622, 0.174, 0.6235), (-0.8784, 0.2005, 0.4339), (-0.9505, 0.2169, 0.2225), (-0.9749, 0.2225, 0.0), (-0.9505, 0.2169, -0.2225), (-0.8784, 0.2005, -0.4339), (-0.7622, 0.174, -0.6235), (-0.6079, 0.1387, -0.7818), (-0.423, 0.09655, -0.901), (-0.2169, 0.04952, -0.9749), (-0.174, 0.1387, 0.9749), (-0.3392, 0.2705, 0.901), (-0.4875, 0.3887, 0.7818), (-0.6113, 0.4875, 0.6235), (-0.7044, 0.5617, 0.4339), (-0.7622, 0.6079, 0.2225), (-0.7818, 0.6235, 0.0), (-0.7622, 0.6079, -0.2225), (-0.7044, 0.5617, -0.4339), (-0.6113, 0.4875, -0.6235), (-0.4875, 0.3887, -0.7818), (-0.3392, 0.2705, -0.901), (-0.174, 0.1387, -0.9749), (-0.09655, 0.2005, 0.9749), (-0.1883, 0.3909, 0.901), (-0.2705, 0.5617, 0.7818), (-0.3392, 0.7044, 0.6235), (-0.3909, 0.8117, 0.4339), (-0.423, 0.8784, 0.2225), (-0.4339, 0.901, 0.0), (-0.423, 0.8784, -0.2225), (-0.3909, 0.8117, -0.4339), (-0.3392, 0.7044, -0.6235), (-0.2705, 0.5617, -0.7818), (-0.1883, 0.3909, -0.901), (-0.09655, 0.2005, -0.9749), (2.98e-07, 0.7818, 0.6235), (2.98e-07, 1.0, 0.0), (2.98e-07, 0.7818, -0.6235)], [], [(114, 9, 22), (182, 4, 15, 16), (5, 182, 16, 17), (0, 128, 10), (6, 5, 17, 18), (1, 0, 10, 11), (183, 6, 18, 19), (2, 1, 11, 12), (7, 183, 19, 20), (181, 2, 12, 13), (8, 7, 20, 21), (3, 181, 13, 14), (9, 8, 21, 22), (4, 3, 14, 15), (16, 15, 28, 29), (17, 16, 29, 30), (10, 128, 23), (18, 17, 30, 31), (11, 10, 23, 24), (19, 18, 31, 32), (12, 11, 24, 25), (20, 19, 32, 33), (13, 12, 25, 26), (21, 20, 33, 34), (14, 13, 26, 27), (22, 21, 34, 35), (15, 14, 27, 28), (114, 22, 35), (30, 29, 42, 43), (23, 128, 36), (31, 30, 43, 44), (24, 23, 36, 37), (32, 31, 44, 45), (25, 24, 37, 38), (33, 32, 45, 46), (26, 25, 38, 39), (34, 33, 46, 47), (27, 26, 39, 40), (35, 34, 47, 48), (28, 27, 40, 41), (114, 35, 48), (29, 28, 41, 42), (36, 128, 49), (44, 43, 56, 57), (37, 36, 49, 50), (45, 44, 57, 58), (38, 37, 50, 51), (46, 45, 58, 59), (39, 38, 51, 52), (47, 46, 59, 60), (40, 39, 52, 53), (48, 47, 60, 61), (41, 40, 53, 54), (114, 48, 61), (42, 41, 54, 55), (43, 42, 55, 56), (57, 56, 69, 70), (50, 49, 62, 63), (58, 57, 70, 71), (51, 50, 63, 64), (59, 58, 71, 72), (52, 51, 64, 65), (60, 59, 72, 73), (53, 52, 65, 66), (61, 60, 73, 74), (54, 53, 66, 67), (114, 61, 74), (55, 54, 67, 68), (56, 55, 68, 69), (49, 128, 62), (63, 62, 75, 76), (71, 70, 83, 84), (64, 63, 76, 77), (72, 71, 84, 85), (65, 64, 77, 78), (73, 72, 85, 86), (66, 65, 78, 79), (74, 73, 86, 87), (67, 66, 79, 80), (114, 74, 87), (68, 67, 80, 81), (69, 68, 81, 82), (62, 128, 75), (70, 69, 82, 83), (84, 83, 96, 97), (77, 76, 89, 90), (85, 84, 97, 98), (78, 77, 90, 91), (86, 85, 98, 99), (79, 78, 91, 92), (87, 86, 99, 100), (80, 79, 92, 93), (114, 87, 100), (81, 80, 93, 94), (82, 81, 94, 95), (75, 128, 88), (83, 82, 95, 96), (76, 75, 88, 89), (98, 97, 110, 111), (91, 90, 103, 104), (99, 98, 111, 112), (92, 91, 104, 105), (100, 99, 112, 113), (93, 92, 105, 106), (114, 100, 113), (94, 93, 106, 107), (95, 94, 107, 108), (88, 128, 101), (96, 95, 108, 109), (89, 88, 101, 102), (97, 96, 109, 110), (90, 89, 102, 103), (104, 103, 117, 118), (112, 111, 125, 126), (105, 104, 118, 119), (113, 112, 126, 127), (106, 105, 119, 120), (114, 113, 127), (107, 106, 120, 121), (108, 107, 121, 122), (101, 128, 115), (109, 108, 122, 123), (102, 101, 115, 116), (110, 109, 123, 124), (103, 102, 116, 117), (111, 110, 124, 125), (126, 125, 139, 140), (119, 118, 132, 133), (127, 126, 140, 141), (120, 119, 133, 134), (114, 127, 141), (121, 120, 134, 135), (122, 121, 135, 136), (115, 128, 129), (123, 122, 136, 137), (116, 115, 129, 130), (124, 123, 137, 138), (117, 116, 130, 131), (125, 124, 138, 139), (118, 117, 131, 132), (133, 132, 145, 146), (141, 140, 153, 154), (134, 133, 146, 147), (114, 141, 154), (135, 134, 147, 148), (136, 135, 148, 149), (129, 128, 142), (137, 136, 149, 150), (130, 129, 142, 143), (138, 137, 150, 151), (131, 130, 143, 144), (139, 138, 151, 152), (132, 131, 144, 145), (140, 139, 152, 153), (154, 153, 166, 167), (147, 146, 159, 160), (114, 154, 167), (148, 147, 160, 161), (149, 148, 161, 162), (142, 128, 155), (150, 149, 162, 163), (143, 142, 155, 156), (151, 150, 163, 164), (144, 143, 156, 157), (152, 151, 164, 165), (145, 144, 157, 158), (153, 152, 165, 166), (146, 145, 158, 159), (114, 167, 180), (161, 160, 173, 174), (162, 161, 174, 175), (155, 128, 168), (163, 162, 175, 176), (156, 155, 168, 169), (164, 163, 176, 177), (157, 156, 169, 170), (165, 164, 177, 178), (158, 157, 170, 171), (166, 165, 178, 179), (159, 158, 171, 172), (167, 166, 179, 180), (160, 159, 172, 173), (174, 173, 4, 182), (175, 174, 182, 5), (168, 128, 0), (176, 175, 5, 6), (169, 168, 0, 1), (177, 176, 6, 183), (170, 169, 1, 2), (178, 177, 183, 7), (171, 170, 2, 181), (179, 178, 7, 8), (172, 171, 181, 3), (180, 179, 8, 9), (173, 172, 3, 4), (114, 180, 9)])
_uv = me_sphere.uv_layers.new(name='UVMap')
_uv.uv.foreach_set('vector', [0.6786, 0.0, 0.7143, 0.07143, 0.6429, 0.07143, 0.7143, 0.5, 0.7143, 0.5714, 0.6429, 0.5714, 0.6429, 0.5, 0.7143, 0.4286, 0.7143, 0.5, 0.6429, 0.5, 0.6429, 0.4286, 0.7143, 0.9286, 0.6786, 1.0, 0.6429, 0.9286, 0.7143, 0.3571, 0.7143, 0.4286, 0.6429, 0.4286, 0.6429, 0.3571, 0.7143, 0.8571, 0.7143, 0.9286, 0.6429, 0.9286, 0.6429, 0.8571, 0.7143, 0.2857, 0.7143, 0.3571, 0.6429, 0.3571, 0.6429, 0.2857, 0.7143, 0.7857, 0.7143, 0.8571, 0.6429, 0.8571, 0.6429, 0.7857, 0.7143, 0.2143, 0.7143, 0.2857, 0.6429, 0.2857, 0.6429, 0.2143, 0.7143, 0.7143, 0.7143, 0.7857, 0.6429, 0.7857, 0.6429, 0.7143, 0.7143, 0.1429, 0.7143, 0.2143, 0.6429, 0.2143, 0.6429, 0.1429, 0.7143, 0.6429, 0.7143, 0.7143, 0.6429, 0.7143, 0.6429, 0.6429, 0.7143, 0.07143, 0.7143, 0.1429, 0.6429, 0.1429, 0.6429, 0.07143, 0.7143, 0.5714, 0.7143, 0.6429, 0.6429, 0.6429, 0.6429, 0.5714, 0.6429, 0.5, 0.6429, 0.5714, 0.5714, 0.5714, 0.5714, 0.5, 0.6429, 0.4286, 0.6429, 0.5, 0.5714, 0.5, 0.5714, 0.4286, 0.6429, 0.9286, 0.6071, 1.0, 0.5714, 0.9286, 0.6429, 0.3571, 0.6429, 0.4286, 0.5714, 0.4286, 0.5714, 0.3571, 0.6429, 0.8571, 0.6429, 0.9286, 0.5714, 0.9286, 0.5714, 0.8571, 0.6429, 0.2857, 0.6429, 0.3571, 0.5714, 0.3571, 0.5714, 0.2857, 0.6429, 0.7857, 0.6429, 0.8571, 0.5714, 0.8571, 0.5714, 0.7857, 0.6429, 0.2143, 0.6429, 0.2857, 0.5714, 0.2857, 0.5714, 0.2143, 0.6429, 0.7143, 0.6429, 0.7857, 0.5714, 0.7857, 0.5714, 0.7143, 0.6429, 0.1429, 0.6429, 0.2143, 0.5714, 0.2143, 0.5714, 0.1429, 0.6429, 0.6429, 0.6429, 0.7143, 0.5714, 0.7143, 0.5714, 0.6429, 0.6429, 0.07143, 0.6429, 0.1429, 0.5714, 0.1429, 0.5714, 0.07143, 0.6429, 0.5714, 0.6429, 0.6429, 0.5714, 0.6429, 0.5714, 0.5714, 0.6071, 0.0, 0.6429, 0.07143, 0.5714, 0.07143, 0.5714, 0.4286, 0.5714, 0.5, 0.5, 0.5, 0.5, 0.4286, 0.5714, 0.9286, 0.5357, 1.0, 0.5, 0.9286, 0.5714, 0.3571, 0.5714, 0.4286, 0.5, 0.4286, 0.5, 0.3571, 0.5714, 0.8571, 0.5714, 0.9286, 0.5, 0.9286, 0.5, 0.8571, 0.5714, 0.2857, 0.5714, 0.3571, 0.5, 0.3571, 0.5, 0.2857, 0.5714, 0.7857, 0.5714, 0.8571, 0.5, 0.8571, 0.5, 0.7857, 0.5714, 0.2143, 0.5714, 0.2857, 0.5, 0.2857, 0.5, 0.2143, 0.5714, 0.7143, 0.5714, 0.7857, 0.5, 0.7857, 0.5, 0.7143, 0.5714, 0.1429, 0.5714, 0.2143, 0.5, 0.2143, 0.5, 0.1429, 0.5714, 0.6429, 0.5714, 0.7143, 0.5, 0.7143, 0.5, 0.6429, 0.5714, 0.07143, 0.5714, 0.1429, 0.5, 0.1429, 0.5, 0.07143, 0.5714, 0.5714, 0.5714, 0.6429, 0.5, 0.6429, 0.5, 0.5714, 0.5357, 0.0, 0.5714, 0.07143, 0.5, 0.07143, 0.5714, 0.5, 0.5714, 0.5714, 0.5, 0.5714, 0.5, 0.5, 0.5, 0.9286, 0.4643, 1.0, 0.4286, 0.9286, 0.5, 0.3571, 0.5, 0.4286, 0.4286, 0.4286, 0.4286, 0.3571, 0.5, 0.8571, 0.5, 0.9286, 0.4286, 0.9286, 0.4286, 0.8571, 0.5, 0.2857, 0.5, 0.3571, 0.4286, 0.3571, 0.4286, 0.2857, 0.5, 0.7857, 0.5, 0.8571, 0.4286, 0.8571, 0.4286, 0.7857, 0.5, 0.2143, 0.5, 0.2857, 0.4286, 0.2857, 0.4286, 0.2143, 0.5, 0.7143, 0.5, 0.7857, 0.4286, 0.7857, 0.4286, 0.7143, 0.5, 0.1429, 0.5, 0.2143, 0.4286, 0.2143, 0.4286, 0.1429, 0.5, 0.6429, 0.5, 0.7143, 0.4286, 0.7143, 0.4286, 0.6429, 0.5, 0.07143, 0.5, 0.1429, 0.4286, 0.1429, 0.4286, 0.07143, 0.5, 0.5714, 0.5, 0.6429, 0.4286, 0.6429, 0.4286, 0.5714, 0.4643, 0.0, 0.5, 0.07143, 0.4286, 0.07143, 0.5, 0.5, 0.5, 0.5714, 0.4286, 0.5714, 0.4286, 0.5, 0.5, 0.4286, 0.5, 0.5, 0.4286, 0.5, 0.4286, 0.4286, 0.4286, 0.3571, 0.4286, 0.4286, 0.3571, 0.4286, 0.3571, 0.3571, 0.4286, 0.8571, 0.4286, 0.9286, 0.3571, 0.9286, 0.3571, 0.8571, 0.4286, 0.2857, 0.4286, 0.3571, 0.3571, 0.3571, 0.3571, 0.2857, 0.4286, 0.7857, 0.4286, 0.8571, 0.3571, 0.8571, 0.3571, 0.7857, 0.4286, 0.2143, 0.4286, 0.2857, 0.3571, 0.2857, 0.3571, 0.2143, 0.4286, 0.7143, 0.4286, 0.7857, 0.3571, 0.7857, 0.3571, 0.7143, 0.4286, 0.1429, 0.4286, 0.2143, 0.3571, 0.2143, 0.3571, 0.1429, 0.4286, 0.6429, 0.4286, 0.7143, 0.3571, 0.7143, 0.3571, 0.6429, 0.4286, 0.07143, 0.4286, 0.1429, 0.3571, 0.1429, 0.3571, 0.07143, 0.4286, 0.5714, 0.4286, 0.6429, 0.3571, 0.6429, 0.3571, 0.5714, 0.3929, 0.0, 0.4286, 0.07143, 0.3571, 0.07143, 0.4286, 0.5, 0.4286, 0.5714, 0.3571, 0.5714, 0.3571, 0.5, 0.4286, 0.4286, 0.4286, 0.5, 0.3571, 0.5, 0.3571, 0.4286, 0.4286, 0.9286, 0.3929, 1.0, 0.3571, 0.9286, 0.3571, 0.8571, 0.3571, 0.9286, 0.2857, 0.9286, 0.2857, 0.8571, 0.3571, 0.2857, 0.3571, 0.3571, 0.2857, 0.3571, 0.2857, 0.2857, 0.3571, 0.7857, 0.3571, 0.8571, 0.2857, 0.8571, 0.2857, 0.7857, 0.3571, 0.2143, 0.3571, 0.2857, 0.2857, 0.2857, 0.2857, 0.2143, 0.3571, 0.7143, 0.3571, 0.7857, 0.2857, 0.7857, 0.2857, 0.7143, 0.3571, 0.1429, 0.3571, 0.2143, 0.2857, 0.2143, 0.2857, 0.1429, 0.3571, 0.6429, 0.3571, 0.7143, 0.2857, 0.7143, 0.2857, 0.6429, 0.3571, 0.07143, 0.3571, 0.1429, 0.2857, 0.1429, 0.2857, 0.07143, 0.3571, 0.5714, 0.3571, 0.6429, 0.2857, 0.6429, 0.2857, 0.5714, 0.3214, 0.0, 0.3571, 0.07143, 0.2857, 0.07143, 0.3571, 0.5, 0.3571, 0.5714, 0.2857, 0.5714, 0.2857, 0.5, 0.3571, 0.4286, 0.3571, 0.5, 0.2857, 0.5, 0.2857, 0.4286, 0.3571, 0.9286, 0.3214, 1.0, 0.2857, 0.9286, 0.3571, 0.3571, 0.3571, 0.4286, 0.2857, 0.4286, 0.2857, 0.3571, 0.2857, 0.2857, 0.2857, 0.3571, 0.2143, 0.3571, 0.2143, 0.2857, 0.2857, 0.7857, 0.2857, 0.8571, 0.2143, 0.8571, 0.2143, 0.7857, 0.2857, 0.2143, 0.2857, 0.2857, 0.2143, 0.2857, 0.2143, 0.2143, 0.2857, 0.7143, 0.2857, 0.7857, 0.2143, 0.7857, 0.2143, 0.7143, 0.2857, 0.1429, 0.2857, 0.2143, 0.2143, 0.2143, 0.2143, 0.1429, 0.2857, 0.6429, 0.2857, 0.7143, 0.2143, 0.7143, 0.2143, 0.6429, 0.2857, 0.07143, 0.2857, 0.1429, 0.2143, 0.1429, 0.2143, 0.07143, 0.2857, 0.5714, 0.2857, 0.6429, 0.2143, 0.6429, 0.2143, 0.5714, 0.25, 0.0, 0.2857, 0.07143, 0.2143, 0.07143, 0.2857, 0.5, 0.2857, 0.5714, 0.2143, 0.5714, 0.2143, 0.5, 0.2857, 0.4286, 0.2857, 0.5, 0.2143, 0.5, 0.2143, 0.4286, 0.2857, 0.9286, 0.25, 1.0, 0.2143, 0.9286, 0.2857, 0.3571, 0.2857, 0.4286, 0.2143, 0.4286, 0.2143, 0.3571, 0.2857, 0.8571, 0.2857, 0.9286, 0.2143, 0.9286, 0.2143, 0.8571, 0.2143, 0.2143, 0.2143, 0.2857, 0.1429, 0.2857, 0.1429, 0.2143, 0.2143, 0.7143, 0.2143, 0.7857, 0.1429, 0.7857, 0.1429, 0.7143, 0.2143, 0.1429, 0.2143, 0.2143, 0.1429, 0.2143, 0.1429, 0.1429, 0.2143, 0.6429, 0.2143, 0.7143, 0.1429, 0.7143, 0.1429, 0.6429, 0.2143, 0.07143, 0.2143, 0.1429, 0.1429, 0.1429, 0.1429, 0.07143, 0.2143, 0.5714, 0.2143, 0.6429, 0.1429, 0.6429, 0.1429, 0.5714, 0.1786, 0.0, 0.2143, 0.07143, 0.1429, 0.07143, 0.2143, 0.5, 0.2143, 0.5714, 0.1429, 0.5714, 0.1429, 0.5, 0.2143, 0.4286, 0.2143, 0.5, 0.1429, 0.5, 0.1429, 0.4286, 0.2143, 0.9286, 0.1786, 1.0, 0.1429, 0.9286, 0.2143, 0.3571, 0.2143, 0.4286, 0.1429, 0.4286, 0.1429, 0.3571, 0.2143, 0.8571, 0.2143, 0.9286, 0.1429, 0.9286, 0.1429, 0.8571, 0.2143, 0.2857, 0.2143, 0.3571, 0.1429, 0.3571, 0.1429, 0.2857, 0.2143, 0.7857, 0.2143, 0.8571, 0.1429, 0.8571, 0.1429, 0.7857, 0.1429, 0.7143, 0.1429, 0.7857, 0.07143, 0.7857, 0.07143, 0.7143, 0.1429, 0.1429, 0.1429, 0.2143, 0.07143, 0.2143, 0.07143, 0.1429, 0.1429, 0.6429, 0.1429, 0.7143, 0.07143, 0.7143, 0.07143, 0.6429, 0.1429, 0.07143, 0.1429, 0.1429, 0.07143, 0.1429, 0.07143, 0.07143, 0.1429, 0.5714, 0.1429, 0.6429, 0.07143, 0.6429, 0.07143, 0.5714, 0.1071, 0.0, 0.1429, 0.07143, 0.07143, 0.07143, 0.1429, 0.5, 0.1429, 0.5714, 0.07143, 0.5714, 0.07143, 0.5, 0.1429, 0.4286, 0.1429, 0.5, 0.07143, 0.5, 0.07143, 0.4286, 0.1429, 0.9286, 0.1071, 1.0, 0.07143, 0.9286, 0.1429, 0.3571, 0.1429, 0.4286, 0.07143, 0.4286, 0.07143, 0.3571, 0.1429, 0.8571, 0.1429, 0.9286, 0.07143, 0.9286, 0.07143, 0.8571, 0.1429, 0.2857, 0.1429, 0.3571, 0.07143, 0.3571, 0.07143, 0.2857, 0.1429, 0.7857, 0.1429, 0.8571, 0.07143, 0.8571, 0.07143, 0.7857, 0.1429, 0.2143, 0.1429, 0.2857, 0.07143, 0.2857, 0.07143, 0.2143, 0.07143, 0.1429, 0.07143, 0.2143, 0.0, 0.2143, 0.0, 0.1429, 0.07143, 0.6429, 0.07143, 0.7143, 0.0, 0.7143, 0.0, 0.6429, 0.07143, 0.07143, 0.07143, 0.1429, 0.0, 0.1429, 0.0, 0.07143, 0.07143, 0.5714, 0.07143, 0.6429, 0.0, 0.6429, 0.0, 0.5714, 0.03571, 0.0, 0.07143, 0.07143, 0.0, 0.07143, 0.07143, 0.5, 0.07143, 0.5714, 0.0, 0.5714, 0.0, 0.5, 0.07143, 0.4286, 0.07143, 0.5, 0.0, 0.5, 0.0, 0.4286, 0.07143, 0.9286, 0.03571, 1.0, 0.0, 0.9286, 0.07143, 0.3571, 0.07143, 0.4286, 0.0, 0.4286, 0.0, 0.3571, 0.07143, 0.8571, 0.07143, 0.9286, 0.0, 0.9286, 0.0, 0.8571, 0.07143, 0.2857, 0.07143, 0.3571, 0.0, 0.3571, 0.0, 0.2857, 0.07143, 0.7857, 0.07143, 0.8571, 0.0, 0.8571, 0.0, 0.7857, 0.07143, 0.2143, 0.07143, 0.2857, 0.0, 0.2857, 0.0, 0.2143, 0.07143, 0.7143, 0.07143, 0.7857, 0.0, 0.7857, 0.0, 0.7143, 1.0, 0.6429, 1.0, 0.7143, 0.9286, 0.7143, 0.9286, 0.6429, 1.0, 0.07143, 1.0, 0.1429, 0.9286, 0.1429, 0.9286, 0.07143, 1.0, 0.5714, 1.0, 0.6429, 0.9286, 0.6429, 0.9286, 0.5714, 0.9643, 0.0, 1.0, 0.07143, 0.9286, 0.07143, 1.0, 0.5, 1.0, 0.5714, 0.9286, 0.5714, 0.9286, 0.5, 1.0, 0.4286, 1.0, 0.5, 0.9286, 0.5, 0.9286, 0.4286, 1.0, 0.9286, 0.9643, 1.0, 0.9286, 0.9286, 1.0, 0.3571, 1.0, 0.4286, 0.9286, 0.4286, 0.9286, 0.3571, 1.0, 0.8571, 1.0, 0.9286, 0.9286, 0.9286, 0.9286, 0.8571, 1.0, 0.2857, 1.0, 0.3571, 0.9286, 0.3571, 0.9286, 0.2857, 1.0, 0.7857, 1.0, 0.8571, 0.9286, 0.8571, 0.9286, 0.7857, 1.0, 0.2143, 1.0, 0.2857, 0.9286, 0.2857, 0.9286, 0.2143, 1.0, 0.7143, 1.0, 0.7857, 0.9286, 0.7857, 0.9286, 0.7143, 1.0, 0.1429, 1.0, 0.2143, 0.9286, 0.2143, 0.9286, 0.1429, 0.9286, 0.07143, 0.9286, 0.1429, 0.8571, 0.1429, 0.8571, 0.07143, 0.9286, 0.5714, 0.9286, 0.6429, 0.8571, 0.6429, 0.8571, 0.5714, 0.8929, 0.0, 0.9286, 0.07143, 0.8571, 0.07143, 0.9286, 0.5, 0.9286, 0.5714, 0.8571, 0.5714, 0.8571, 0.5, 0.9286, 0.4286, 0.9286, 0.5, 0.8571, 0.5, 0.8571, 0.4286, 0.9286, 0.9286, 0.8929, 1.0, 0.8571, 0.9286, 0.9286, 0.3571, 0.9286, 0.4286, 0.8571, 0.4286, 0.8571, 0.3571, 0.9286, 0.8571, 0.9286, 0.9286, 0.8571, 0.9286, 0.8571, 0.8571, 0.9286, 0.2857, 0.9286, 0.3571, 0.8571, 0.3571, 0.8571, 0.2857, 0.9286, 0.7857, 0.9286, 0.8571, 0.8571, 0.8571, 0.8571, 0.7857, 0.9286, 0.2143, 0.9286, 0.2857, 0.8571, 0.2857, 0.8571, 0.2143, 0.9286, 0.7143, 0.9286, 0.7857, 0.8571, 0.7857, 0.8571, 0.7143, 0.9286, 0.1429, 0.9286, 0.2143, 0.8571, 0.2143, 0.8571, 0.1429, 0.9286, 0.6429, 0.9286, 0.7143, 0.8571, 0.7143, 0.8571, 0.6429, 0.8214, 0.0, 0.8571, 0.07143, 0.7857, 0.07143, 0.8571, 0.5, 0.8571, 0.5714, 0.7857, 0.5714, 0.7857, 0.5, 0.8571, 0.4286, 0.8571, 0.5, 0.7857, 0.5, 0.7857, 0.4286, 0.8571, 0.9286, 0.8214, 1.0, 0.7857, 0.9286, 0.8571, 0.3571, 0.8571, 0.4286, 0.7857, 0.4286, 0.7857, 0.3571, 0.8571, 0.8571, 0.8571, 0.9286, 0.7857, 0.9286, 0.7857, 0.8571, 0.8571, 0.2857, 0.8571, 0.3571, 0.7857, 0.3571, 0.7857, 0.2857, 0.8571, 0.7857, 0.8571, 0.8571, 0.7857, 0.8571, 0.7857, 0.7857, 0.8571, 0.2143, 0.8571, 0.2857, 0.7857, 0.2857, 0.7857, 0.2143, 0.8571, 0.7143, 0.8571, 0.7857, 0.7857, 0.7857, 0.7857, 0.7143, 0.8571, 0.1429, 0.8571, 0.2143, 0.7857, 0.2143, 0.7857, 0.1429, 0.8571, 0.6429, 0.8571, 0.7143, 0.7857, 0.7143, 0.7857, 0.6429, 0.8571, 0.07143, 0.8571, 0.1429, 0.7857, 0.1429, 0.7857, 0.07143, 0.8571, 0.5714, 0.8571, 0.6429, 0.7857, 0.6429, 0.7857, 0.5714, 0.7857, 0.5, 0.7857, 0.5714, 0.7143, 0.5714, 0.7143, 0.5, 0.7857, 0.4286, 0.7857, 0.5, 0.7143, 0.5, 0.7143, 0.4286, 0.7857, 0.9286, 0.75, 1.0, 0.7143, 0.9286, 0.7857, 0.3571, 0.7857, 0.4286, 0.7143, 0.4286, 0.7143, 0.3571, 0.7857, 0.8571, 0.7857, 0.9286, 0.7143, 0.9286, 0.7143, 0.8571, 0.7857, 0.2857, 0.7857, 0.3571, 0.7143, 0.3571, 0.7143, 0.2857, 0.7857, 0.7857, 0.7857, 0.8571, 0.7143, 0.8571, 0.7143, 0.7857, 0.7857, 0.2143, 0.7857, 0.2857, 0.7143, 0.2857, 0.7143, 0.2143, 0.7857, 0.7143, 0.7857, 0.7857, 0.7143, 0.7857, 0.7143, 0.7143, 0.7857, 0.1429, 0.7857, 0.2143, 0.7143, 0.2143, 0.7143, 0.1429, 0.7857, 0.6429, 0.7857, 0.7143, 0.7143, 0.7143, 0.7143, 0.6429, 0.7857, 0.07143, 0.7857, 0.1429, 0.7143, 0.1429, 0.7143, 0.07143, 0.7857, 0.5714, 0.7857, 0.6429, 0.7143, 0.6429, 0.7143, 0.5714, 0.75, 0.0, 0.7857, 0.07143, 0.7143, 0.07143])
me_sphere.materials.append(mat_bullet)
me_sphere.update()
me_sphere_002 = bpy.data.meshes.new('Sphere.002')
me_sphere_002.from_pydata([(1.166, 0.4068, -0.1481), (0.8956, 0.5556, -0.2268), (0.6797, 0.6896, -0.2815), (0.4243, 0.7834, -0.3198), (0.1442, 0.8318, -0.3395), (-0.1442, 0.8318, -0.3395), (-0.4243, 0.7834, -0.3198), (-0.6797, 0.6896, -0.2815), (-0.8956, 0.5556, -0.2268), (-1.059, 0.3894, -0.1589), (-1.162, 0.2005, -0.08185), (1.913, 0.6751, 4.598e-07), (1.166, 0.3316, -0.2783), (0.8956, 0.4529, -0.4262), (0.6797, 0.5621, -0.529), (0.4243, 0.6387, -0.601), (0.1442, 0.6781, -0.6381), (-0.1442, 0.6781, -0.6381), (-0.4243, 0.6387, -0.601), (-0.6797, 0.5621, -0.529), (-0.8956, 0.4529, -0.4262), (-1.059, 0.3174, -0.2987), (-1.162, 0.1635, -0.1538), (1.913, 0.6344, 0.2309), (1.166, 0.2164, -0.3749), (0.8956, 0.2956, -0.5743), (0.6797, 0.3669, -0.7127), (0.4243, 0.4169, -0.8097), (0.1442, 0.4426, -0.8597), (-0.1442, 0.4426, -0.8597), (-0.4243, 0.4169, -0.8097), (-0.6797, 0.3669, -0.7127), (-0.8956, 0.2956, -0.5743), (-1.059, 0.2072, -0.4025), (-1.162, 0.1067, -0.2073), (1.913, 0.5172, 0.4339), (1.166, 0.07516, -0.4263), (0.8956, 0.1027, -0.653), (0.6797, 0.1274, -0.8105), (0.4243, 0.1448, -0.9208), (0.1442, 0.1537, -0.9776), (-0.1442, 0.1537, -0.9776), (-0.4243, 0.1448, -0.9208), (-0.6797, 0.1274, -0.8105), (-0.8956, 0.1027, -0.653), (-1.059, 0.07195, -0.4577), (-1.162, 0.03705, -0.2357), (1.913, 0.3375, 0.5847), (1.166, -0.07517, -0.4263), (0.8956, -0.1027, -0.653), (0.6797, -0.1274, -0.8105), (0.4243, -0.1448, -0.9208), (0.1442, -0.1537, -0.9776), (-0.1442, -0.1537, -0.9776), (-0.4243, -0.1448, -0.9208), (-0.6797, -0.1274, -0.8105), (-0.8956, -0.1027, -0.653), (-1.059, -0.07195, -0.4577), (-1.162, -0.03705, -0.2357), (1.913, 0.1172, 0.6648), (1.166, -0.2164, -0.3749), (0.8956, -0.2956, -0.5743), (0.6797, -0.3669, -0.7127), (0.4243, -0.4168, -0.8097), (0.1442, -0.4426, -0.8597), (-0.1442, -0.4426, -0.8597), (-0.4243, -0.4168, -0.8097), (-0.6797, -0.3669, -0.7127), (-0.8956, -0.2956, -0.5743), (-1.059, -0.2072, -0.4025), (-1.162, -0.1067, -0.2073), (1.913, -0.1172, 0.6648), (1.166, -0.3316, -0.2783), (0.8956, -0.4529, -0.4262), (0.6797, -0.5621, -0.529), (0.4243, -0.6387, -0.601), (0.1442, -0.6781, -0.6381), (-0.1442, -0.6781, -0.6381), (-0.4243, -0.6387, -0.601), (-0.6797, -0.5621, -0.529), (-0.8956, -0.4529, -0.4262), (-1.059, -0.3174, -0.2987), (-1.162, -0.1635, -0.1538), (1.913, -0.3375, 0.5847), (1.166, -0.4068, -0.1481), (0.8956, -0.5556, -0.2268), (0.6797, -0.6896, -0.2815), (0.4243, -0.7834, -0.3198), (0.1442, -0.8318, -0.3395), (-0.1442, -0.8318, -0.3395), (-0.4243, -0.7834, -0.3198), (-0.6797, -0.6896, -0.2815), (-0.8956, -0.5556, -0.2268), (-1.059, -0.3894, -0.1589), (-1.162, -0.2005, -0.08185), (1.913, -0.5172, 0.4339), (1.166, -0.4329, 2.253e-09), (0.8956, -0.5913, 0.0), (0.6797, -0.7338, -1.192e-07), (0.4243, -0.8337, -5.96e-08), (0.1442, -0.8851, -2.012e-07), (-0.1442, -0.8851, -2.235e-07), (-0.4243, -0.8337, -1.192e-07), (-0.6797, -0.7338, -1.788e-07), (-0.8956, -0.5913, -1.192e-07), (-1.059, -0.4144, -1.192e-07), (-1.162, -0.2134, -5.96e-08), (1.913, -0.6344, 0.2309), (1.166, -0.4068, 0.1481), (0.8956, -0.5556, 0.2268), (0.6797, -0.6896, 0.2815), (0.4243, -0.7834, 0.3198), (0.1442, -0.8318, 0.3395), (-0.1442, -0.8318, 0.3395), (-0.4243, -0.7834, 0.3198), (-0.6797, -0.6896, 0.2815), (-0.8956, -0.5556, 0.2268), (-1.059, -0.3894, 0.1589), (-1.162, -0.2005, 0.08185), (1.913, -0.6751, -5.968e-08), (1.166, -0.3316, 0.2783), (0.8956, -0.4529, 0.4262), (0.6797, -0.5621, 0.529), (0.4243, -0.6387, 0.601), (0.1442, -0.6781, 0.6381), (-0.1442, -0.6781, 0.6381), (-0.4243, -0.6387, 0.601), (-0.6797, -0.5621, 0.529), (-0.8956, -0.4529, 0.4262), (-1.059, -0.3174, 0.2987), (-1.162, -0.1635, 0.1538), (1.913, -0.6344, -0.2309), (1.913, -0.5172, -0.4339), (1.166, -0.2164, 0.3749), (0.8956, -0.2956, 0.5743), (0.6797, -0.3669, 0.7127), (0.4243, -0.4169, 0.8097), (0.1442, -0.4426, 0.8597), (-0.1442, -0.4426, 0.8597), (-0.4243, -0.4169, 0.8097), (-0.6797, -0.3669, 0.7127), (-0.8956, -0.2956, 0.5743), (-1.059, -0.2072, 0.4025), (-1.162, -0.1067, 0.2073), (1.913, -0.3375, -0.5847), (1.166, -0.07517, 0.4263), (0.8956, -0.1027, 0.653), (0.6797, -0.1274, 0.8105), (0.4243, -0.1448, 0.9208), (0.1442, -0.1537, 0.9776), (-0.1442, -0.1537, 0.9776), (-0.4243, -0.1448, 0.9208), (-0.6797, -0.1274, 0.8105), (-0.8956, -0.1027, 0.653), (-1.059, -0.07195, 0.4577), (-1.162, -0.03705, 0.2357), (-1.197, -1.31e-07, 0.0), (1.913, -0.1172, -0.6648), (1.166, 0.07517, 0.4263), (0.8956, 0.1027, 0.653), (0.6797, 0.1274, 0.8105), (0.4243, 0.1448, 0.9208), (0.1442, 0.1537, 0.9776), (-0.1442, 0.1537, 0.9776), (-0.4243, 0.1448, 0.9208), (-0.6797, 0.1274, 0.8105), (-0.8956, 0.1027, 0.653), (-1.059, 0.07195, 0.4577), (-1.162, 0.03705, 0.2357), (1.913, 0.1172, -0.6648), (1.166, 0.2164, 0.3749), (0.8956, 0.2956, 0.5743), (0.6797, 0.3669, 0.7127), (0.4243, 0.4168, 0.8097), (0.1442, 0.4426, 0.8597), (-0.1442, 0.4426, 0.8597), (-0.4243, 0.4168, 0.8097), (-0.6797, 0.3669, 0.7127), (-0.8956, 0.2956, 0.5743), (-1.059, 0.2072, 0.4025), (-1.162, 0.1067, 0.2073), (1.913, 0.3375, -0.5847), (1.166, 0.3316, 0.2783), (0.8956, 0.4529, 0.4262), (0.6797, 0.5621, 0.529), (0.4243, 0.6387, 0.601), (0.1442, 0.6781, 0.6381), (-0.1442, 0.6781, 0.6381), (-0.4243, 0.6387, 0.601), (-0.6797, 0.5621, 0.529), (-0.8956, 0.4529, 0.4262), (-1.059, 0.3174, 0.2987), (-1.162, 0.1635, 0.1538), (1.913, 0.5172, -0.4339), (1.166, 0.4068, 0.1481), (0.8956, 0.5556, 0.2268), (0.6797, 0.6896, 0.2815), (0.4243, 0.7834, 0.3198), (0.1442, 0.8318, 0.3395), (-0.1442, 0.8318, 0.3395), (-0.4243, 0.7834, 0.3198), (-0.6797, 0.6896, 0.2815), (-0.8956, 0.5556, 0.2268), (-1.059, 0.3894, 0.1589), (-1.162, 0.2005, 0.08185), (1.913, 0.6344, -0.2309), (1.166, 0.4329, 3.202e-07), (0.8956, 0.5913, 3.576e-07), (0.6797, 0.7338, 5.364e-07), (0.4243, 0.8337, 4.47e-07), (0.1442, 0.8851, 6.333e-07), (-0.1442, 0.8851, 6.109e-07), (-0.4243, 0.8337, 4.172e-07), (-0.6797, 0.7338, 4.172e-07), (-0.8956, 0.5913, 2.384e-07), (-1.059, 0.4144, 2.384e-07), (-1.162, 0.2134, 1.192e-07), (1.68, 0.2453, 0.4249), (1.418, 0.2077, 0.3597), (1.418, 0.3182, 0.267), (1.68, 0.3758, 0.3153), (1.418, 0.3903, 0.1421), (1.68, 0.461, 0.1678), (1.418, 0.4154, 3.394e-07), (1.68, 0.4906, 3.769e-07), (1.418, 0.3903, -0.1421), (1.68, 0.461, -0.1678), (1.418, 0.3182, -0.267), (1.68, 0.3758, -0.3153), (1.418, 0.2077, -0.3597), (1.68, 0.2453, -0.4249), (1.418, 0.07213, -0.409), (1.68, 0.08519, -0.4831), (1.418, -0.07212, -0.409), (1.68, -0.08519, -0.4831), (1.418, -0.2077, -0.3597), (1.68, -0.2453, -0.4249), (1.418, -0.3182, -0.267), (1.68, -0.3758, -0.3153), (1.418, -0.3903, -0.1421), (1.68, -0.461, -0.1678), (1.418, -0.4154, 1.974e-08), (1.68, -0.4906, -6.054e-10), (1.418, -0.3903, 0.1421), (1.68, -0.461, 0.1678), (1.418, -0.3182, 0.267), (1.68, -0.3758, 0.3153), (1.418, -0.2077, 0.3597), (1.68, -0.2453, 0.4249), (1.418, -0.07213, 0.409), (1.68, -0.08519, 0.4831), (1.418, 0.07213, 0.409), (1.68, 0.08519, 0.4831)], [], [(212, 211, 5, 6), (213, 212, 6, 7), (214, 213, 7, 8), (207, 206, 0, 1), (215, 214, 8, 9), (208, 207, 1, 2), (216, 215, 9, 10), (209, 208, 2, 3), (156, 216, 10), (210, 209, 3, 4), (211, 210, 4, 5), (7, 6, 18, 19), (8, 7, 19, 20), (1, 0, 12, 13), (9, 8, 20, 21), (2, 1, 13, 14), (10, 9, 21, 22), (3, 2, 14, 15), (156, 10, 22), (4, 3, 15, 16), (5, 4, 16, 17), (6, 5, 17, 18), (22, 21, 33, 34), (15, 14, 26, 27), (156, 22, 34), (16, 15, 27, 28), (17, 16, 28, 29), (18, 17, 29, 30), (19, 18, 30, 31), (20, 19, 31, 32), (13, 12, 24, 25), (21, 20, 32, 33), (14, 13, 25, 26), (29, 28, 40, 41), (30, 29, 41, 42), (31, 30, 42, 43), (32, 31, 43, 44), (25, 24, 36, 37), (33, 32, 44, 45), (26, 25, 37, 38), (34, 33, 45, 46), (27, 26, 38, 39), (156, 34, 46), (28, 27, 39, 40), (44, 43, 55, 56), (37, 36, 48, 49), (45, 44, 56, 57), (38, 37, 49, 50), (46, 45, 57, 58), (39, 38, 50, 51), (156, 46, 58), (40, 39, 51, 52), (41, 40, 52, 53), (42, 41, 53, 54), (43, 42, 54, 55), (58, 57, 69, 70), (51, 50, 62, 63), (156, 58, 70), (52, 51, 63, 64), (53, 52, 64, 65), (54, 53, 65, 66), (55, 54, 66, 67), (56, 55, 67, 68), (49, 48, 60, 61), (57, 56, 68, 69), (50, 49, 61, 62), (66, 65, 77, 78), (67, 66, 78, 79), (68, 67, 79, 80), (61, 60, 72, 73), (69, 68, 80, 81), (62, 61, 73, 74), (70, 69, 81, 82), (63, 62, 74, 75), (156, 70, 82), (64, 63, 75, 76), (65, 64, 76, 77), (80, 79, 91, 92), (73, 72, 84, 85), (81, 80, 92, 93), (74, 73, 85, 86), (82, 81, 93, 94), (75, 74, 86, 87), (156, 82, 94), (76, 75, 87, 88), (77, 76, 88, 89), (78, 77, 89, 90), (79, 78, 90, 91), (87, 86, 98, 99), (156, 94, 106), (88, 87, 99, 100), (89, 88, 100, 101), (90, 89, 101, 102), (91, 90, 102, 103), (92, 91, 103, 104), (85, 84, 96, 97), (93, 92, 104, 105), (86, 85, 97, 98), (94, 93, 105, 106), (102, 101, 113, 114), (103, 102, 114, 115), (104, 103, 115, 116), (97, 96, 108, 109), (105, 104, 116, 117), (98, 97, 109, 110), (106, 105, 117, 118), (99, 98, 110, 111), (156, 106, 118), (100, 99, 111, 112), (101, 100, 112, 113), (109, 108, 120, 121), (117, 116, 128, 129), (110, 109, 121, 122), (118, 117, 129, 130), (111, 110, 122, 123), (156, 118, 130), (112, 111, 123, 124), (113, 112, 124, 125), (114, 113, 125, 126), (115, 114, 126, 127), (116, 115, 127, 128), (156, 130, 143), (124, 123, 136, 137), (125, 124, 137, 138), (126, 125, 138, 139), (127, 126, 139, 140), (128, 127, 140, 141), (121, 120, 133, 134), (129, 128, 141, 142), (122, 121, 134, 135), (130, 129, 142, 143), (123, 122, 135, 136), (139, 138, 150, 151), (140, 139, 151, 152), (141, 140, 152, 153), (134, 133, 145, 146), (142, 141, 153, 154), (135, 134, 146, 147), (143, 142, 154, 155), (136, 135, 147, 148), (156, 143, 155), (137, 136, 148, 149), (138, 137, 149, 150), (154, 153, 166, 167), (147, 146, 159, 160), (155, 154, 167, 168), (148, 147, 160, 161), (156, 155, 168), (149, 148, 161, 162), (150, 149, 162, 163), (151, 150, 163, 164), (152, 151, 164, 165), (153, 152, 165, 166), (146, 145, 158, 159), (162, 161, 173, 174), (163, 162, 174, 175), (164, 163, 175, 176), (165, 164, 176, 177), (166, 165, 177, 178), (159, 158, 170, 171), (167, 166, 178, 179), (160, 159, 171, 172), (168, 167, 179, 180), (161, 160, 172, 173), (156, 168, 180), (177, 176, 188, 189), (178, 177, 189, 190), (171, 170, 182, 183), (179, 178, 190, 191), (172, 171, 183, 184), (180, 179, 191, 192), (173, 172, 184, 185), (156, 180, 192), (174, 173, 185, 186), (175, 174, 186, 187), (176, 175, 187, 188), (191, 190, 202, 203), (184, 183, 195, 196), (192, 191, 203, 204), (185, 184, 196, 197), (156, 192, 204), (186, 185, 197, 198), (187, 186, 198, 199), (188, 187, 199, 200), (189, 188, 200, 201), (190, 189, 201, 202), (183, 182, 194, 195), (199, 198, 210, 211), (200, 199, 211, 212), (201, 200, 212, 213), (202, 201, 213, 214), (195, 194, 206, 207), (203, 202, 214, 215), (196, 195, 207, 208), (204, 203, 215, 216), (197, 196, 208, 209), (156, 204, 216), (198, 197, 209, 210), (217, 47, 35, 220), (220, 35, 23, 222), (222, 23, 11, 224), (224, 11, 205, 226), (226, 205, 193, 228), (228, 193, 181, 230), (230, 181, 169, 232), (232, 169, 157, 234), (234, 157, 144, 236), (236, 144, 132, 238), (238, 132, 131, 240), (240, 131, 119, 242), (242, 119, 107, 244), (244, 107, 95, 246), (246, 95, 83, 248), (248, 83, 71, 250), (250, 71, 59, 252), (252, 59, 47, 217), (158, 251, 218, 170), (251, 252, 217, 218), (145, 249, 251, 158), (249, 250, 252, 251), (133, 247, 249, 145), (247, 248, 250, 249), (120, 245, 247, 133), (245, 246, 248, 247), (108, 243, 245, 120), (243, 244, 246, 245), (96, 241, 243, 108), (241, 242, 244, 243), (84, 239, 241, 96), (239, 240, 242, 241), (72, 237, 239, 84), (237, 238, 240, 239), (60, 235, 237, 72), (235, 236, 238, 237), (48, 233, 235, 60), (233, 234, 236, 235), (36, 231, 233, 48), (231, 232, 234, 233), (24, 229, 231, 36), (229, 230, 232, 231), (12, 227, 229, 24), (227, 228, 230, 229), (0, 225, 227, 12), (225, 226, 228, 227), (206, 223, 225, 0), (223, 224, 226, 225), (194, 221, 223, 206), (221, 222, 224, 223), (182, 219, 221, 194), (219, 220, 222, 221), (170, 218, 219, 182), (218, 217, 220, 219)])
me_sphere_002.polygons.foreach_set('use_smooth', [True] * 252)
_uv = me_sphere_002.uv_layers.new(name='UVMap')
_uv.uv.foreach_set('vector', [0.7222, 0.3846, 0.7222, 0.4615, 0.6667, 0.4615, 0.6667, 0.3846, 0.7222, 0.3077, 0.7222, 0.3846, 0.6667, 0.3846, 0.6667, 0.3077, 0.7222, 0.2308, 0.7222, 0.3077, 0.6667, 0.3077, 0.6667, 0.2308, 0.7222, 0.7692, 0.7222, 0.8462, 0.6667, 0.8462, 0.6667, 0.7692, 0.7222, 0.1538, 0.7222, 0.2308, 0.6667, 0.2308, 0.6667, 0.1538, 0.7222, 0.6923, 0.7222, 0.7692, 0.6667, 0.7692, 0.6667, 0.6923, 0.7222, 0.07692, 0.7222, 0.1538, 0.6667, 0.1538, 0.6667, 0.07692, 0.7222, 0.6154, 0.7222, 0.6923, 0.6667, 0.6923, 0.6667, 0.6154, 0.6944, 0.0, 0.7222, 0.07692, 0.6667, 0.07692, 0.7222, 0.5385, 0.7222, 0.6154, 0.6667, 0.6154, 0.6667, 0.5385, 0.7222, 0.4615, 0.7222, 0.5385, 0.6667, 0.5385, 0.6667, 0.4615, 0.6667, 0.3077, 0.6667, 0.3846, 0.6111, 0.3846, 0.6111, 0.3077, 0.6667, 0.2308, 0.6667, 0.3077, 0.6111, 0.3077, 0.6111, 0.2308, 0.6667, 0.7692, 0.6667, 0.8462, 0.6111, 0.8462, 0.6111, 0.7692, 0.6667, 0.1538, 0.6667, 0.2308, 0.6111, 0.2308, 0.6111, 0.1538, 0.6667, 0.6923, 0.6667, 0.7692, 0.6111, 0.7692, 0.6111, 0.6923, 0.6667, 0.07692, 0.6667, 0.1538, 0.6111, 0.1538, 0.6111, 0.07692, 0.6667, 0.6154, 0.6667, 0.6923, 0.6111, 0.6923, 0.6111, 0.6154, 0.6389, 0.0, 0.6667, 0.07692, 0.6111, 0.07692, 0.6667, 0.5385, 0.6667, 0.6154, 0.6111, 0.6154, 0.6111, 0.5385, 0.6667, 0.4615, 0.6667, 0.5385, 0.6111, 0.5385, 0.6111, 0.4615, 0.6667, 0.3846, 0.6667, 0.4615, 0.6111, 0.4615, 0.6111, 0.3846, 0.6111, 0.07692, 0.6111, 0.1538, 0.5556, 0.1538, 0.5556, 0.07692, 0.6111, 0.6154, 0.6111, 0.6923, 0.5556, 0.6923, 0.5556, 0.6154, 0.5833, 0.0, 0.6111, 0.07692, 0.5556, 0.07692, 0.6111, 0.5385, 0.6111, 0.6154, 0.5556, 0.6154, 0.5556, 0.5385, 0.6111, 0.4615, 0.6111, 0.5385, 0.5556, 0.5385, 0.5556, 0.4615, 0.6111, 0.3846, 0.6111, 0.4615, 0.5556, 0.4615, 0.5556, 0.3846, 0.6111, 0.3077, 0.6111, 0.3846, 0.5556, 0.3846, 0.5556, 0.3077, 0.6111, 0.2308, 0.6111, 0.3077, 0.5556, 0.3077, 0.5556, 0.2308, 0.6111, 0.7692, 0.6111, 0.8462, 0.5556, 0.8462, 0.5556, 0.7692, 0.6111, 0.1538, 0.6111, 0.2308, 0.5556, 0.2308, 0.5556, 0.1538, 0.6111, 0.6923, 0.6111, 0.7692, 0.5556, 0.7692, 0.5556, 0.6923, 0.5556, 0.4615, 0.5556, 0.5385, 0.5, 0.5385, 0.5, 0.4615, 0.5556, 0.3846, 0.5556, 0.4615, 0.5, 0.4615, 0.5, 0.3846, 0.5556, 0.3077, 0.5556, 0.3846, 0.5, 0.3846, 0.5, 0.3077, 0.5556, 0.2308, 0.5556, 0.3077, 0.5, 0.3077, 0.5, 0.2308, 0.5556, 0.7692, 0.5556, 0.8462, 0.5, 0.8462, 0.5, 0.7692, 0.5556, 0.1538, 0.5556, 0.2308, 0.5, 0.2308, 0.5, 0.1538, 0.5556, 0.6923, 0.5556, 0.7692, 0.5, 0.7692, 0.5, 0.6923, 0.5556, 0.07692, 0.5556, 0.1538, 0.5, 0.1538, 0.5, 0.07692, 0.5556, 0.6154, 0.5556, 0.6923, 0.5, 0.6923, 0.5, 0.6154, 0.5278, 0.0, 0.5556, 0.07692, 0.5, 0.07692, 0.5556, 0.5385, 0.5556, 0.6154, 0.5, 0.6154, 0.5, 0.5385, 0.5, 0.2308, 0.5, 0.3077, 0.4444, 0.3077, 0.4444, 0.2308, 0.5, 0.7692, 0.5, 0.8462, 0.4444, 0.8462, 0.4444, 0.7692, 0.5, 0.1538, 0.5, 0.2308, 0.4444, 0.2308, 0.4444, 0.1538, 0.5, 0.6923, 0.5, 0.7692, 0.4444, 0.7692, 0.4444, 0.6923, 0.5, 0.07692, 0.5, 0.1538, 0.4444, 0.1538, 0.4444, 0.07692, 0.5, 0.6154, 0.5, 0.6923, 0.4444, 0.6923, 0.4444, 0.6154, 0.4722, 0.0, 0.5, 0.07692, 0.4444, 0.07692, 0.5, 0.5385, 0.5, 0.6154, 0.4444, 0.6154, 0.4444, 0.5385, 0.5, 0.4615, 0.5, 0.5385, 0.4444, 0.5385, 0.4444, 0.4615, 0.5, 0.3846, 0.5, 0.4615, 0.4444, 0.4615, 0.4444, 0.3846, 0.5, 0.3077, 0.5, 0.3846, 0.4444, 0.3846, 0.4444, 0.3077, 0.4444, 0.07692, 0.4444, 0.1538, 0.3889, 0.1538, 0.3889, 0.07692, 0.4444, 0.6154, 0.4444, 0.6923, 0.3889, 0.6923, 0.3889, 0.6154, 0.4167, 0.0, 0.4444, 0.07692, 0.3889, 0.07692, 0.4444, 0.5385, 0.4444, 0.6154, 0.3889, 0.6154, 0.3889, 0.5385, 0.4444, 0.4615, 0.4444, 0.5385, 0.3889, 0.5385, 0.3889, 0.4615, 0.4444, 0.3846, 0.4444, 0.4615, 0.3889, 0.4615, 0.3889, 0.3846, 0.4444, 0.3077, 0.4444, 0.3846, 0.3889, 0.3846, 0.3889, 0.3077, 0.4444, 0.2308, 0.4444, 0.3077, 0.3889, 0.3077, 0.3889, 0.2308, 0.4444, 0.7692, 0.4444, 0.8462, 0.3889, 0.8462, 0.3889, 0.7692, 0.4444, 0.1538, 0.4444, 0.2308, 0.3889, 0.2308, 0.3889, 0.1538, 0.4444, 0.6923, 0.4444, 0.7692, 0.3889, 0.7692, 0.3889, 0.6923, 0.3889, 0.3846, 0.3889, 0.4615, 0.3333, 0.4615, 0.3333, 0.3846, 0.3889, 0.3077, 0.3889, 0.3846, 0.3333, 0.3846, 0.3333, 0.3077, 0.3889, 0.2308, 0.3889, 0.3077, 0.3333, 0.3077, 0.3333, 0.2308, 0.3889, 0.7692, 0.3889, 0.8462, 0.3333, 0.8462, 0.3333, 0.7692, 0.3889, 0.1538, 0.3889, 0.2308, 0.3333, 0.2308, 0.3333, 0.1538, 0.3889, 0.6923, 0.3889, 0.7692, 0.3333, 0.7692, 0.3333, 0.6923, 0.3889, 0.07692, 0.3889, 0.1538, 0.3333, 0.1538, 0.3333, 0.07692, 0.3889, 0.6154, 0.3889, 0.6923, 0.3333, 0.6923, 0.3333, 0.6154, 0.3611, 0.0, 0.3889, 0.07692, 0.3333, 0.07692, 0.3889, 0.5385, 0.3889, 0.6154, 0.3333, 0.6154, 0.3333, 0.5385, 0.3889, 0.4615, 0.3889, 0.5385, 0.3333, 0.5385, 0.3333, 0.4615, 0.3333, 0.2308, 0.3333, 0.3077, 0.2778, 0.3077, 0.2778, 0.2308, 0.3333, 0.7692, 0.3333, 0.8462, 0.2778, 0.8462, 0.2778, 0.7692, 0.3333, 0.1538, 0.3333, 0.2308, 0.2778, 0.2308, 0.2778, 0.1538, 0.3333, 0.6923, 0.3333, 0.7692, 0.2778, 0.7692, 0.2778, 0.6923, 0.3333, 0.07692, 0.3333, 0.1538, 0.2778, 0.1538, 0.2778, 0.07692, 0.3333, 0.6154, 0.3333, 0.6923, 0.2778, 0.6923, 0.2778, 0.6154, 0.3056, 0.0, 0.3333, 0.07692, 0.2778, 0.07692, 0.3333, 0.5385, 0.3333, 0.6154, 0.2778, 0.6154, 0.2778, 0.5385, 0.3333, 0.4615, 0.3333, 0.5385, 0.2778, 0.5385, 0.2778, 0.4615, 0.3333, 0.3846, 0.3333, 0.4615, 0.2778, 0.4615, 0.2778, 0.3846, 0.3333, 0.3077, 0.3333, 0.3846, 0.2778, 0.3846, 0.2778, 0.3077, 0.2778, 0.6154, 0.2778, 0.6923, 0.2222, 0.6923, 0.2222, 0.6154, 0.25, 0.0, 0.2778, 0.07692, 0.2222, 0.07692, 0.2778, 0.5385, 0.2778, 0.6154, 0.2222, 0.6154, 0.2222, 0.5385, 0.2778, 0.4615, 0.2778, 0.5385, 0.2222, 0.5385, 0.2222, 0.4615, 0.2778, 0.3846, 0.2778, 0.4615, 0.2222, 0.4615, 0.2222, 0.3846, 0.2778, 0.3077, 0.2778, 0.3846, 0.2222, 0.3846, 0.2222, 0.3077, 0.2778, 0.2308, 0.2778, 0.3077, 0.2222, 0.3077, 0.2222, 0.2308, 0.2778, 0.7692, 0.2778, 0.8462, 0.2222, 0.8462, 0.2222, 0.7692, 0.2778, 0.1538, 0.2778, 0.2308, 0.2222, 0.2308, 0.2222, 0.1538, 0.2778, 0.6923, 0.2778, 0.7692, 0.2222, 0.7692, 0.2222, 0.6923, 0.2778, 0.07692, 0.2778, 0.1538, 0.2222, 0.1538, 0.2222, 0.07692, 0.2222, 0.3846, 0.2222, 0.4615, 0.1667, 0.4615, 0.1667, 0.3846, 0.2222, 0.3077, 0.2222, 0.3846, 0.1667, 0.3846, 0.1667, 0.3077, 0.2222, 0.2308, 0.2222, 0.3077, 0.1667, 0.3077, 0.1667, 0.2308, 0.2222, 0.7692, 0.2222, 0.8462, 0.1667, 0.8462, 0.1667, 0.7692, 0.2222, 0.1538, 0.2222, 0.2308, 0.1667, 0.2308, 0.1667, 0.1538, 0.2222, 0.6923, 0.2222, 0.7692, 0.1667, 0.7692, 0.1667, 0.6923, 0.2222, 0.07692, 0.2222, 0.1538, 0.1667, 0.1538, 0.1667, 0.07692, 0.2222, 0.6154, 0.2222, 0.6923, 0.1667, 0.6923, 0.1667, 0.6154, 0.1944, 0.0, 0.2222, 0.07692, 0.1667, 0.07692, 0.2222, 0.5385, 0.2222, 0.6154, 0.1667, 0.6154, 0.1667, 0.5385, 0.2222, 0.4615, 0.2222, 0.5385, 0.1667, 0.5385, 0.1667, 0.4615, 0.1667, 0.7692, 0.1667, 0.8462, 0.1111, 0.8462, 0.1111, 0.7692, 0.1667, 0.1538, 0.1667, 0.2308, 0.1111, 0.2308, 0.1111, 0.1538, 0.1667, 0.6923, 0.1667, 0.7692, 0.1111, 0.7692, 0.1111, 0.6923, 0.1667, 0.07692, 0.1667, 0.1538, 0.1111, 0.1538, 0.1111, 0.07692, 0.1667, 0.6154, 0.1667, 0.6923, 0.1111, 0.6923, 0.1111, 0.6154, 0.1389, 0.0, 0.1667, 0.07692, 0.1111, 0.07692, 0.1667, 0.5385, 0.1667, 0.6154, 0.1111, 0.6154, 0.1111, 0.5385, 0.1667, 0.4615, 0.1667, 0.5385, 0.1111, 0.5385, 0.1111, 0.4615, 0.1667, 0.3846, 0.1667, 0.4615, 0.1111, 0.4615, 0.1111, 0.3846, 0.1667, 0.3077, 0.1667, 0.3846, 0.1111, 0.3846, 0.1111, 0.3077, 0.1667, 0.2308, 0.1667, 0.3077, 0.1111, 0.3077, 0.1111, 0.2308, 0.08333, 0.0, 0.1111, 0.07692, 0.05556, 0.07692, 0.1111, 0.5385, 0.1111, 0.6154, 0.05556, 0.6154, 0.05556, 0.5385, 0.1111, 0.4615, 0.1111, 0.5385, 0.05556, 0.5385, 0.05556, 0.4615, 0.1111, 0.3846, 0.1111, 0.4615, 0.05556, 0.4615, 0.05556, 0.3846, 0.1111, 0.3077, 0.1111, 0.3846, 0.05556, 0.3846, 0.05556, 0.3077, 0.1111, 0.2308, 0.1111, 0.3077, 0.05556, 0.3077, 0.05556, 0.2308, 0.1111, 0.7692, 0.1111, 0.8462, 0.05556, 0.8462, 0.05556, 0.7692, 0.1111, 0.1538, 0.1111, 0.2308, 0.05556, 0.2308, 0.05556, 0.1538, 0.1111, 0.6923, 0.1111, 0.7692, 0.05556, 0.7692, 0.05556, 0.6923, 0.1111, 0.07692, 0.1111, 0.1538, 0.05556, 0.1538, 0.05556, 0.07692, 0.1111, 0.6154, 0.1111, 0.6923, 0.05556, 0.6923, 0.05556, 0.6154, 0.05556, 0.3846, 0.05556, 0.4615, 2.98e-08, 0.4615, 0.0, 0.3846, 0.05556, 0.3077, 0.05556, 0.3846, 0.0, 0.3846, 0.0, 0.3077, 0.05556, 0.2308, 0.05556, 0.3077, 0.0, 0.3077, 0.0, 0.2308, 0.05556, 0.7692, 0.05556, 0.8462, 2.98e-08, 0.8462, 0.0, 0.7692, 0.05556, 0.1538, 0.05556, 0.2308, 0.0, 0.2308, 2.98e-08, 0.1538, 0.05556, 0.6923, 0.05556, 0.7692, 0.0, 0.7692, 0.0, 0.6923, 0.05556, 0.07692, 0.05556, 0.1538, 2.98e-08, 0.1538, 0.0, 0.07692, 0.05556, 0.6154, 0.05556, 0.6923, 0.0, 0.6923, 0.0, 0.6154, 0.02778, 0.0, 0.05556, 0.07692, 0.0, 0.07692, 0.05556, 0.5385, 0.05556, 0.6154, 0.0, 0.6154, 2.98e-08, 0.5385, 0.05556, 0.4615, 0.05556, 0.5385, 2.98e-08, 0.5385, 2.98e-08, 0.4615, 1.0, 0.1538, 1.0, 0.2308, 0.9444, 0.2308, 0.9444, 0.1538, 1.0, 0.6923, 1.0, 0.7692, 0.9444, 0.7692, 0.9444, 0.6923, 1.0, 0.07692, 1.0, 0.1538, 0.9444, 0.1538, 0.9444, 0.07692, 1.0, 0.6154, 1.0, 0.6923, 0.9444, 0.6923, 0.9444, 0.6154, 0.9722, 0.0, 1.0, 0.07692, 0.9444, 0.07692, 1.0, 0.5385, 1.0, 0.6154, 0.9444, 0.6154, 0.9444, 0.5385, 1.0, 0.4615, 1.0, 0.5385, 0.9444, 0.5385, 0.9444, 0.4615, 1.0, 0.3846, 1.0, 0.4615, 0.9444, 0.4615, 0.9444, 0.3846, 1.0, 0.3077, 1.0, 0.3846, 0.9444, 0.3846, 0.9444, 0.3077, 1.0, 0.2308, 1.0, 0.3077, 0.9444, 0.3077, 0.9444, 0.2308, 1.0, 0.7692, 1.0, 0.8462, 0.9444, 0.8462, 0.9444, 0.7692, 0.9444, 0.5385, 0.9444, 0.6154, 0.8889, 0.6154, 0.8889, 0.5385, 0.9444, 0.4615, 0.9444, 0.5385, 0.8889, 0.5385, 0.8889, 0.4615, 0.9444, 0.3846, 0.9444, 0.4615, 0.8889, 0.4615, 0.8889, 0.3846, 0.9444, 0.3077, 0.9444, 0.3846, 0.8889, 0.3846, 0.8889, 0.3077, 0.9444, 0.2308, 0.9444, 0.3077, 0.8889, 0.3077, 0.8889, 0.2308, 0.9444, 0.7692, 0.9444, 0.8462, 0.8889, 0.8462, 0.8889, 0.7692, 0.9444, 0.1538, 0.9444, 0.2308, 0.8889, 0.2308, 0.8889, 0.1538, 0.9444, 0.6923, 0.9444, 0.7692, 0.8889, 0.7692, 0.8889, 0.6923, 0.9444, 0.07692, 0.9444, 0.1538, 0.8889, 0.1538, 0.8889, 0.07692, 0.9444, 0.6154, 0.9444, 0.6923, 0.8889, 0.6923, 0.8889, 0.6154, 0.9167, 0.0, 0.9444, 0.07692, 0.8889, 0.07692, 0.8889, 0.3077, 0.8889, 0.3846, 0.8333, 0.3846, 0.8333, 0.3077, 0.8889, 0.2308, 0.8889, 0.3077, 0.8333, 0.3077, 0.8333, 0.2308, 0.8889, 0.7692, 0.8889, 0.8462, 0.8333, 0.8462, 0.8333, 0.7692, 0.8889, 0.1538, 0.8889, 0.2308, 0.8333, 0.2308, 0.8333, 0.1538, 0.8889, 0.6923, 0.8889, 0.7692, 0.8333, 0.7692, 0.8333, 0.6923, 0.8889, 0.07692, 0.8889, 0.1538, 0.8333, 0.1538, 0.8333, 0.07692, 0.8889, 0.6154, 0.8889, 0.6923, 0.8333, 0.6923, 0.8333, 0.6154, 0.8611, 0.0, 0.8889, 0.07692, 0.8333, 0.07692, 0.8889, 0.5385, 0.8889, 0.6154, 0.8333, 0.6154, 0.8333, 0.5385, 0.8889, 0.4615, 0.8889, 0.5385, 0.8333, 0.5385, 0.8333, 0.4615, 0.8889, 0.3846, 0.8889, 0.4615, 0.8333, 0.4615, 0.8333, 0.3846, 0.8333, 0.1538, 0.8333, 0.2308, 0.7778, 0.2308, 0.7778, 0.1538, 0.8333, 0.6923, 0.8333, 0.7692, 0.7778, 0.7692, 0.7778, 0.6923, 0.8333, 0.07692, 0.8333, 0.1538, 0.7778, 0.1538, 0.7778, 0.07692, 0.8333, 0.6154, 0.8333, 0.6923, 0.7778, 0.6923, 0.7778, 0.6154, 0.8056, 0.0, 0.8333, 0.07692, 0.7778, 0.07692, 0.8333, 0.5385, 0.8333, 0.6154, 0.7778, 0.6154, 0.7778, 0.5385, 0.8333, 0.4615, 0.8333, 0.5385, 0.7778, 0.5385, 0.7778, 0.4615, 0.8333, 0.3846, 0.8333, 0.4615, 0.7778, 0.4615, 0.7778, 0.3846, 0.8333, 0.3077, 0.8333, 0.3846, 0.7778, 0.3846, 0.7778, 0.3077, 0.8333, 0.2308, 0.8333, 0.3077, 0.7778, 0.3077, 0.7778, 0.2308, 0.8333, 0.7692, 0.8333, 0.8462, 0.7778, 0.8462, 0.7778, 0.7692, 0.7778, 0.4615, 0.7778, 0.5385, 0.7222, 0.5385, 0.7222, 0.4615, 0.7778, 0.3846, 0.7778, 0.4615, 0.7222, 0.4615, 0.7222, 0.3846, 0.7778, 0.3077, 0.7778, 0.3846, 0.7222, 0.3846, 0.7222, 0.3077, 0.7778, 0.2308, 0.7778, 0.3077, 0.7222, 0.3077, 0.7222, 0.2308, 0.7778, 0.7692, 0.7778, 0.8462, 0.7222, 0.8462, 0.7222, 0.7692, 0.7778, 0.1538, 0.7778, 0.2308, 0.7222, 0.2308, 0.7222, 0.1538, 0.7778, 0.6923, 0.7778, 0.7692, 0.7222, 0.7692, 0.7222, 0.6923, 0.7778, 0.07692, 0.7778, 0.1538, 0.7222, 0.1538, 0.7222, 0.07692, 0.7778, 0.6154, 0.7778, 0.6923, 0.7222, 0.6923, 0.7222, 0.6154, 0.75, 0.0, 0.7778, 0.07692, 0.7222, 0.07692, 0.7778, 0.5385, 0.7778, 0.6154, 0.7222, 0.6154, 0.7222, 0.5385, 0.0, 0.0, 0.0, 0.0, 0.0, 0.0, 0.0, 0.0, 0.0, 0.0, 0.0, 0.0, 0.0, 0.0, 0.0, 0.0, 0.0, 0.0, 0.0, 0.0, 0.0, 0.0, 0.0, 0.0, 0.0, 0.0, 0.0, 0.0, 0.0, 0.0, 0.0, 0.0, 0.0, 0.0, 0.0, 0.0, 0.0, 0.0, 0.0, 0.0, 0.0, 0.0, 0.0, 0.0, 0.0, 0.0, 0.0, 0.0, 0.0, 0.0, 0.0, 0.0, 0.0, 0.0, 0.0, 0.0, 0.0, 0.0, 0.0, 0.0, 0.0, 0.0, 0.0, 0.0, 0.0, 0.0, 0.0, 0.0, 0.0, 0.0, 0.0, 0.0, 0.0, 0.0, 0.0, 0.0, 0.0, 0.0, 0.0, 0.0, 0.0, 0.0, 0.0, 0.0, 0.0, 0.0, 0.0, 0.0, 0.0, 0.0, 0.0, 0.0, 0.0, 0.0, 0.0, 0.0, 0.0, 0.0, 0.0, 0.0, 0.0, 0.0, 0.0, 0.0, 0.0, 0.0, 0.0, 0.0, 0.0, 0.0, 0.0, 0.0, 0.0, 0.0, 0.0, 0.0, 0.0, 0.0, 0.0, 0.0, 0.0, 0.0, 0.0, 0.0, 0.0, 0.0, 0.0, 0.0, 0.0, 0.0, 0.0, 0.0, 0.0, 0.0, 0.0, 0.0, 0.0, 0.0, 0.0, 0.0, 0.0, 0.0, 0.0, 0.0, 0.0, 0.0, 0.0, 0.0, 0.0, 0.0, 0.0, 0.0, 0.0, 0.0, 0.0, 0.0, 0.0, 0.0, 0.0, 0.0, 0.0, 0.0, 0.0, 0.0, 0.0, 0.0, 0.0, 0.0, 0.0, 0.0, 0.0, 0.0, 0.0, 0.0, 0.0, 0.0, 0.0, 0.0, 0.0, 0.0, 0.0, 0.0, 0.0, 0.0, 0.0, 0.0, 0.0, 0.0, 0.0, 0.0, 0.0, 0.0, 0.0, 0.0, 0.0, 0.0, 0.0, 0.0, 0.0, 0.0, 0.0, 0.0, 0.0, 0.0, 0.0, 0.0, 0.0, 0.0, 0.0, 0.0, 0.0, 0.0, 0.0, 0.0, 0.0, 0.0, 0.0, 0.0, 0.0, 0.0, 0.0, 0.0, 0.0, 0.0, 0.0, 0.0, 0.0, 0.0, 0.0, 0.0, 0.0, 0.0, 0.0, 0.0, 0.0, 0.0, 0.0, 0.0, 0.0, 0.0, 0.0, 0.0, 0.0, 0.0, 0.0, 0.0, 0.0, 0.0, 0.0, 0.0, 0.0, 0.0, 0.0, 0.0, 0.0, 0.0, 0.0, 0.0, 0.0, 0.0, 0.0, 0.0, 0.0, 0.0, 0.0, 0.0, 0.0, 0.0, 0.0, 0.0, 0.0, 0.0, 0.0, 0.0, 0.0, 0.0, 0.0, 0.0, 0.0, 0.0, 0.0, 0.0, 0.0, 0.0, 0.0, 0.0, 0.0, 0.0, 0.0, 0.0, 0.0, 0.0, 0.0, 0.0, 0.0, 0.0, 0.0, 0.0, 0.0, 0.0, 0.0, 0.0, 0.0, 0.0, 0.0, 0.0, 0.0, 0.0, 0.0, 0.0, 0.0, 0.0, 0.0, 0.0, 0.0, 0.0, 0.0, 0.0, 0.0, 0.0, 0.0, 0.0, 0.0, 0.0, 0.0, 0.0, 0.0, 0.0, 0.0, 0.0, 0.0, 0.0, 0.0, 0.0, 0.0, 0.0, 0.0, 0.0, 0.0, 0.0, 0.0, 0.0, 0.0, 0.0, 0.0, 0.0, 0.0, 0.0, 0.0, 0.0, 0.0, 0.0, 0.0, 0.0, 0.0, 0.0, 0.0, 0.0, 0.0, 0.0, 0.0, 0.0, 0.0, 0.0, 0.0, 0.0, 0.0, 0.0, 0.0, 0.0, 0.0, 0.0, 0.0, 0.0, 0.0, 0.0, 0.0, 0.0, 0.0, 0.0, 0.0, 0.0, 0.0, 0.0, 0.0, 0.0, 0.0, 0.0, 0.0, 0.0, 0.0, 0.0, 0.0, 0.0, 0.0, 0.0, 0.0, 0.0, 0.0, 0.0, 0.0, 0.0, 0.0, 0.0, 0.0, 0.0, 0.0, 0.0, 0.0, 0.0, 0.0, 0.0, 0.0, 0.0, 0.0, 0.0, 0.0, 0.0, 0.0, 0.0, 0.0, 0.0, 0.0, 0.0, 0.0, 0.0, 0.0, 0.0, 0.0, 0.0, 0.0, 0.0])
me_sphere_002.update()

# ---- objects
ob_camera = bpy.data.objects.new('Camera', cam_camera)
ob_plate = bpy.data.objects.new('Plate', me_plane)
ob_sphere = bpy.data.objects.new('Sphere', me_sphere)
ob_sphere_001 = bpy.data.objects.new('Sphere.001', me_sphere_002)

# ---- transforms, parenting, visibility, modifiers, constraints
ob_camera.location = (7.359, -6.926, 4.958)
ob_camera.rotation_euler = (1.109, 0.0, 0.8149)
ob_camera.lock_rotations_4d = False
ob_camera.empty_display_type = 'ARROWS'
ob_camera.color = (0.0, 0.0, 0.0, 0.0)
ob_camera.display_type = 'WIRE'
ob_camera.lineart.crease_threshold = 0.0
ob_plate.location = (0.0, 0.0, 0.0)
_vg = ob_plate.vertex_groups.new(name='Group')
_m = ob_plate.modifiers.new('ParticleSystem', 'PARTICLE_SYSTEM')
ob_sphere.location = (0.0, 0.0, 0.0)
ob_sphere_001.location = (0.0, 0.0, 0.0)

# ---- collection membership
col_collection.objects.link(ob_camera)
col_collection.objects.link(ob_plate)
col_collection.objects.link(ob_sphere)
col_collection.objects.link(ob_sphere_001)

# ---- scene / render settings (as saved in the file)
scene.camera = ob_camera
scene.frame_start = 1; scene.frame_end = 250; scene.frame_set(193)
scene.render.engine = 'CYCLES'
scene.cycles.samples = 50
scene.cycles.sampling_pattern = 'TABULATED_SOBOL'
scene.cycles.use_adaptive_sampling = False
scene.cycles.use_light_tree = False
scene.cycles.bake_type = 'DIFFUSE'
scene.view_settings.view_transform = 'Filmic'
bpy.context.view_layer.update()

# ---- added for rendering (the .blend has no usable light): sun
light_auto_sun = bpy.data.lights.new('AutoSun', 'SUN')
light_auto_sun.energy = 3.0
light_auto_sun.angle = 0.0523599
ob_auto_sun = bpy.data.objects.new('AutoSun', light_auto_sun)
scene.collection.objects.link(ob_auto_sun)
ob_auto_sun.rotation_euler = (0.872665, 0.174533, 0.523599)
bpy.context.view_layer.update()
